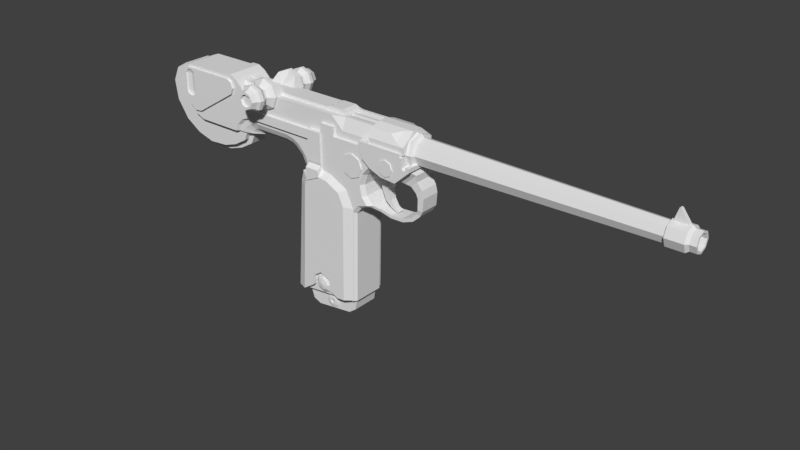 # Source: Luger.blend  (saved by Blender 2.79.0; exported with 4.5.12 LTS)
import bpy
from mathutils import Matrix  # noqa: F401  (used for matrix-valued properties, if any)

bpy.ops.wm.read_factory_settings(use_empty=True)
scene = bpy.context.scene
scene.name = 'Scene'

# ---- collections
col_collection_1 = bpy.data.collections.new('Collection 1'); scene.collection.children.link(col_collection_1)

# ---- world
world_world = bpy.data.worlds.new('World'); scene.world = world_world
world_world.color = (0.05088, 0.05088, 0.05088)
world_world.use_sun_shadow = False
world_world.sun_shadow_jitter_overblur = 0.0
world_world.cycles.sampling_method = 'MANUAL'

# ---- meshes
me_cube = bpy.data.meshes.new('Cube')
me_cube.from_pydata([(-0.1188, -0.5916, -1.327), (-0.6561, -0.4554, 6.184), (-0.1188, 0.5916, -1.327), (-0.6561, 0.4554, 6.184), (0.1935, -0.5916, -1.283), (1.535, -0.4554, 5.806), (0.1935, 0.5916, -1.283), (1.535, 0.4554, 5.806), (-0.2367, 0.5916, -1.619), (-0.2367, -0.5916, -1.619), (1.256, 0.5916, -1.563), (0.3879, -0.5916, -1.531), (-0.04233, 0.5916, -1.868), (-0.04233, -0.5916, -1.868), (0.27, 0.5916, -1.824), (0.27, -0.5916, -1.824), (1.34, 0.5916, -1.087), (-1.177, 0.5916, -1.388), (-1.177, -0.5916, -1.388), (1.34, -0.5916, -1.087), (0.3879, 0.5916, -1.531), (-1.014, 0.5916, -1.863), (-1.014, -0.5916, -1.863), (1.256, -0.5916, -1.563), (0.9225, 0.5916, -1.809), (-0.6807, 0.5916, -2.008), (-0.6807, -0.5916, -2.008), (0.9225, -0.5916, -1.809), (-0.06033, 0.6706, -1.595), (0.07715, 0.6213, -1.578), (0.03145, 0.5916, -1.263), (0.03145, -0.5916, -1.263), (0.324, 0.5916, -1.381), (-0.217, 0.5916, -1.457), (-0.217, -0.5916, -1.457), (0.324, -0.5916, -1.381), (0.1197, 0.5916, -1.887), (0.1197, -0.5916, -1.887), (-0.1728, -0.5916, -1.77), (0.3681, -0.5916, -1.693), (0.3681, 0.5916, -1.693), (-0.1728, 0.5916, -1.77), (-0.2074, 0.6355, -1.615), (0.3588, -0.6355, -1.535), (0.03566, 0.6355, -1.292), (-0.1005, 0.6355, -1.35), (0.03566, -0.6355, -1.292), (0.1826, -0.6355, -1.31), (0.3008, 0.6355, -1.399), (0.3588, 0.6355, -1.535), (-0.1895, 0.6355, -1.468), (-0.1895, -0.6355, -1.468), (-0.1005, -0.6355, -1.35), (0.3008, -0.6355, -1.399), (0.1157, 0.6355, -1.858), (-0.03122, 0.6355, -1.84), (0.1157, -0.6355, -1.858), (0.2519, -0.6355, -1.8), (-0.1495, -0.6355, -1.752), (-0.03122, -0.6355, -1.84), (0.3408, -0.6355, -1.682), (0.3408, 0.6355, -1.682), (0.2519, 0.6355, -1.8), (-0.1495, 0.6355, -1.752), (-0.2074, -0.6355, -1.615), (0.1826, 0.6355, -1.31), (0.07715, -0.6213, -1.578), (0.2125, -0.6706, -1.557), (0.05678, 0.6706, -1.44), (-0.00883, 0.6706, -1.468), (0.05678, -0.6706, -1.44), (0.1276, -0.6706, -1.448), (0.1845, 0.6706, -1.491), (0.2125, 0.6706, -1.557), (-0.0517, 0.6706, -1.525), (-0.0517, -0.6706, -1.525), (-0.00883, -0.6706, -1.468), (0.1845, -0.6706, -1.491), (0.09534, 0.6706, -1.712), (0.02456, 0.6706, -1.704), (0.09534, -0.6706, -1.712), (0.161, -0.6706, -1.684), (-0.03242, -0.6706, -1.661), (0.02456, -0.6706, -1.704), (0.2038, -0.6706, -1.628), (0.2038, 0.6706, -1.628), (0.161, 0.6706, -1.684), (-0.03242, 0.6706, -1.661), (-0.06033, -0.6706, -1.595), (0.1276, 0.6706, -1.448), (-0.7924, -0.5916, 6.184), (-0.7924, 0.5916, 6.184), (1.671, 0.5916, 5.806), (1.671, -0.5916, 5.806), (-0.9899, -0.4554, -0.9416), (-0.9899, 0.4554, -0.9416), (1.201, 0.4554, -0.9416), (1.201, -0.4554, -0.9416), (-0.406, -0.5916, 5.38), (-0.2562, -0.5916, 5.518), (-0.0767, -0.5916, 5.512), (0.0577, -0.5916, 5.365), (-0.2746, -0.5916, -0.5463), (-0.425, -0.5916, -0.6838), (-0.5755, -0.5916, -0.6788), (-0.7106, -0.5916, -0.5318), (-0.2562, -0.4554, 5.518), (-0.406, -0.4554, 5.38), (0.0577, -0.4554, 5.365), (-0.0767, -0.4554, 5.512), (-0.425, -0.4554, -0.6838), (-0.2746, -0.4554, -0.5463), (-0.7106, -0.4554, -0.5318), (-0.5755, -0.4554, -0.6788), (-0.2562, 0.5916, 5.518), (-0.406, 0.5916, 5.38), (0.0577, 0.5916, 5.365), (-0.0767, 0.5916, 5.512), (-0.425, 0.5916, -0.6838), (-0.2746, 0.5916, -0.5463), (-0.7106, 0.5916, -0.5318), (-0.5755, 0.5916, -0.6788), (-0.406, 0.4554, 5.38), (-0.2562, 0.4554, 5.518), (-0.0767, 0.4554, 5.512), (0.0577, 0.4554, 5.365), (-0.2746, 0.4554, -0.5463), (-0.425, 0.4554, -0.6838), (-0.5755, 0.4554, -0.6788), (-0.7106, 0.4554, -0.5318), (-0.07945, 0.5916, 6.184), (0.7601, 0.5916, 5.806), (0.7601, -0.5916, 5.806), (-0.07945, -0.5916, 6.184), (-0.07945, 0.4554, 6.184), (0.7601, 0.4554, 5.806), (0.7601, -0.4554, 5.806), (-0.07945, -0.4554, 6.184)], [], [(18, 90, 91, 17), (121, 128, 127, 118), (16, 92, 93, 19), (104, 103, 110, 113), (6, 32, 48, 65), (15, 39, 60, 57), (18, 17, 21, 22), (16, 19, 23, 10), (11, 35, 53, 43), (25, 24, 27, 26), (31, 0, 52, 46), (10, 23, 27, 24), (22, 21, 25, 26), (30, 17, 16), (31, 19, 18), (20, 32, 6, 16, 10), (2, 33, 8, 21, 17), (9, 34, 0, 18, 22), (4, 35, 11, 23, 19), (36, 24, 25), (37, 26, 27), (13, 38, 9, 22, 26), (11, 39, 15, 27, 23), (14, 40, 20, 10, 24), (8, 41, 12, 25, 21), (9, 38, 58, 64), (0, 34, 51, 52), (30, 6, 65, 44), (41, 8, 42, 63), (13, 37, 56, 59), (33, 2, 45, 50), (40, 14, 62, 61), (14, 36, 54, 62), (32, 20, 49, 48), (39, 11, 43, 60), (35, 4, 47, 53), (4, 31, 46, 47), (18, 0, 31), (31, 4, 19), (27, 15, 37), (37, 13, 26), (38, 13, 59, 58), (34, 9, 64, 51), (2, 30, 44, 45), (12, 41, 63, 55), (37, 15, 57, 56), (8, 33, 50, 42), (20, 40, 61, 49), (36, 12, 55, 54), (16, 6, 30), (30, 2, 17), (25, 12, 36), (36, 14, 24), (53, 47, 71, 77), (52, 51, 75, 76), (63, 42, 28, 87), (51, 64, 88, 75), (50, 45, 69, 74), (55, 63, 87, 79), (61, 62, 86, 85), (42, 50, 74, 28), (48, 49, 73, 72), (49, 61, 85, 73), (60, 43, 67, 84), (65, 48, 72, 89), (47, 46, 70, 71), (57, 60, 84, 81), (58, 59, 83, 82), (46, 52, 76, 70), (45, 44, 68, 69), (64, 58, 82, 88), (56, 57, 81, 80), (44, 65, 89, 68), (59, 56, 80, 83), (54, 55, 79, 78), (62, 54, 78, 86), (43, 53, 77, 67), (29, 72, 73), (66, 83, 80), (66, 75, 88), (29, 86, 78), (29, 79, 87), (28, 29, 87), (29, 73, 85), (77, 66, 67), (71, 66, 77), (76, 66, 70), (66, 81, 84), (67, 66, 84), (66, 88, 82), (74, 29, 28), (69, 29, 74), (89, 29, 68), (66, 82, 83), (29, 85, 86), (29, 78, 79), (71, 70, 66), (76, 75, 66), (66, 80, 81), (69, 68, 29), (89, 72, 29), (1, 3, 91, 90), (3, 134, 130, 91), (7, 5, 93, 92), (5, 136, 132, 93), (96, 95, 94, 97), (5, 7, 96, 97), (3, 1, 94, 95), (94, 113, 110, 111, 108, 5, 97), (119, 126, 125, 116), (98, 105, 112, 107), (102, 101, 108, 111), (117, 124, 123, 114), (1, 137, 136, 5, 109, 106, 107, 112, 94), (115, 122, 129, 120), (19, 93, 101, 102, 103, 104, 18), (7, 125, 126, 127, 128, 95, 96), (18, 105, 98, 99, 100, 93, 132, 133, 90), (95, 129, 122, 123, 124, 7, 135, 134, 3), (17, 121, 118, 119, 116, 92, 16), (92, 117, 114, 115, 120, 17, 91, 130, 131), (100, 101, 93), (104, 105, 18), (108, 109, 5), (112, 113, 94), (116, 117, 92), (120, 121, 17), (124, 125, 7), (128, 129, 95), (98, 107, 106, 99), (100, 109, 108, 101), (102, 111, 110, 103), (104, 113, 112, 105), (120, 129, 128, 121), (114, 123, 122, 115), (118, 127, 126, 119), (116, 125, 124, 117), (100, 99, 106, 109), (130, 134, 135, 131), (131, 135, 7, 92), (132, 136, 137, 133), (133, 137, 1, 90)])
me_cube.use_remesh_preserve_volume = False
me_cube.use_remesh_preserve_attributes = False
me_cube.use_mirror_vertex_groups = False
me_cube.update()
me_cube_008 = bpy.data.meshes.new('Cube.008')
me_cube_008.from_pydata([(-2.243, -1.164, -0.5156), (-2.243, -1.164, 0.6193), (-1.956, -1.217, -0.5156), (-1.956, -1.217, 0.6193), (-2.53, -1.217, -0.5156), (-2.53, -1.217, 0.6193), (-2.243, -1.207, -0.6783), (-2.025, -1.247, -0.6783), (-2.025, -1.247, 0.782), (-2.243, -1.207, 0.782), (-2.461, -1.247, -0.6783), (-2.461, -1.247, 0.782), (-2.243, -1.304, -0.7911), (-2.243, -1.304, 0.8947), (-1.514, -1.304, -1.606), (-2.428, -1.304, 1.0), (1.277, -1.304, 0.1199), (1.0, -1.304, 1.0), (-1.996, -1.304, -1.643), (-2.869, -1.304, 0.5521), (-2.541, -1.304, -1.205), (-2.88, -1.304, -0.4897), (1.436, -1.304, 0.4937), (1.323, -1.304, 0.8395), (-1.971, -1.304, 0.782), (-2.156, -1.304, 0.8788), (-1.971, -1.304, -0.6783), (-2.156, -1.304, -0.7751), (1.277, -2.384e-07, 0.1199), (-2.33, -1.304, -0.7751), (-2.428, 0.0, 1.0), (-1.514, 1.192e-07, -1.606), (-2.33, -1.304, 0.8788), (-1.873, -1.304, 0.6193), (-2.613, -1.304, 0.6193), (-1.873, -1.304, -0.5156), (-2.613, -1.304, -0.5156), (-2.515, -1.304, 0.782), (-2.515, -1.304, -0.6783), (1.0, 0.0, 1.0), (-1.996, 1.192e-07, -1.643), (-2.869, 0.0, 0.5521), (-2.541, 1.192e-07, -1.205), (-2.88, 2.384e-07, -0.4897), (1.436, -2.384e-07, 0.4937), (1.323, 1.192e-07, 0.8395), (1.056, -1.304, 0.8211), (1.184, -1.304, 0.4175)], [], [(0, 2, 3, 1), (2, 35, 33, 3), (5, 11, 37, 34), (4, 0, 1, 5), (4, 10, 6, 0), (0, 6, 7, 2), (1, 9, 11, 5), (3, 8, 9, 1), (2, 7, 26, 35), (11, 32, 37), (10, 29, 12, 6), (6, 12, 27, 7), (9, 13, 32, 11), (8, 25, 13, 9), (7, 27, 26), (16, 28, 44, 22), (17, 46, 23), (16, 47, 35, 14), (31, 28, 16, 14), (39, 30, 15, 17), (18, 29, 38, 20), (31, 18, 40), (14, 35, 26), (40, 18, 20, 42), (44, 45, 22), (39, 17, 23, 45), (25, 8, 24), (36, 4, 5, 34), (34, 37, 15, 19), (38, 10, 4, 36), (24, 8, 3, 33), (29, 10, 38), (19, 41, 43, 21), (20, 21, 43), (15, 30, 41, 19), (18, 31, 14), (26, 27, 18, 14), (18, 27, 12), (12, 29, 18), (43, 42, 20), (20, 38, 36, 21), (21, 36, 34, 19), (15, 37, 32), (23, 46, 47, 22), (22, 47, 16), (35, 47, 46, 33), (33, 46, 17, 24), (24, 17, 25), (25, 17, 15, 13), (13, 15, 32), (22, 45, 23)])
me_cube_008.use_remesh_preserve_volume = False
me_cube_008.use_remesh_preserve_attributes = False
me_cube_008.use_mirror_vertex_groups = False
me_cube_008.update()
me_cylinder_006 = bpy.data.meshes.new('Cylinder.006')
me_cylinder_006.from_pydata([(0.0, 1.0, -1.0), (0.0, 1.0, 1.0), (0.7071, 0.7071, -1.0), (0.7071, 0.7071, 1.0), (1.0, -4.371e-08, -1.0), (1.0, -4.371e-08, 1.0), (0.7071, -0.7071, -1.0), (0.7071, -0.7071, 1.0), (-8.742e-08, -1.0, -1.0), (-8.742e-08, -1.0, 1.0), (-0.7071, -0.7071, -1.0), (-0.7071, -0.7071, 1.0), (-1.0, 1.192e-08, -1.0), (-1.0, 1.192e-08, 1.0), (-0.7071, 0.7071, -1.0), (-0.7071, 0.7071, 1.0), (0.0, 1.0, -0.8616), (0.0, 1.0, 0.8616), (0.7071, 0.7071, 0.8616), (0.7071, 0.7071, -0.8616), (1.0, 3.399e-09, 0.8616), (1.0, -9.082e-08, -0.8616), (0.7071, -0.7071, 0.8616), (0.7071, -0.7071, -0.8616), (-8.742e-08, -1.0, 0.8616), (-8.742e-08, -1.0, -0.8616), (-0.7071, -0.7071, 0.8616), (-0.7071, -0.7071, -0.8616), (-1.0, 5.904e-08, 0.8616), (-1.0, -3.519e-08, -0.8616), (-0.7071, 0.7071, 0.8616), (-0.7071, 0.7071, -0.8616)], [], [(17, 1, 3, 18), (18, 3, 5, 20), (20, 5, 7, 22), (22, 7, 9, 24), (24, 9, 11, 26), (26, 11, 13, 28), (3, 1, 15, 13, 11, 9, 7, 5), (28, 13, 15, 30), (30, 15, 1, 17), (0, 2, 4, 6, 8, 10, 12, 14), (14, 31, 16, 0), (12, 29, 31, 14), (10, 27, 29, 12), (8, 25, 27, 10), (6, 23, 25, 8), (4, 21, 23, 6), (2, 19, 21, 4), (0, 16, 19, 2)])
me_cylinder_006.use_remesh_preserve_volume = False
me_cylinder_006.use_remesh_preserve_attributes = False
me_cylinder_006.use_mirror_vertex_groups = False
me_cylinder_006.update()
me_cube_007 = bpy.data.meshes.new('Cube.007')
me_cube_007.from_pydata([(-4.743, -1.0, -1.0), (-4.743, -1.0, 1.754), (-4.743, 1.0, -1.0), (-4.743, 1.0, 1.754), (-0.1802, -0.9789, -0.4827), (1.905, -1.0, 0.7196), (-0.1802, 0.9789, -0.4827), (1.905, 1.0, 0.7196), (-2.593, -0.9729, -1.437), (-2.593, 0.9729, -1.437), (-1.069, -0.9233, -1.42), (-1.069, 0.9233, -1.42), (-2.487, -0.8656, -2.859), (-2.487, 0.8656, -2.859), (-1.432, -0.7854, -2.907), (-1.432, 0.7854, -2.907), (-1.989, -0.6708, -4.591), (-1.989, 0.6708, -4.591), (-1.128, -0.6108, -4.397), (-1.128, 0.6108, -4.397), (-1.029, -0.5199, -5.642), (-1.029, 0.5199, -5.642), (-0.394, -0.4938, -5.399), (-0.394, 0.4938, -5.399), (0.1578, -0.4585, -6.225), (0.1578, 0.4585, -6.225), (0.3722, -0.4585, -6.015), (0.3722, 0.4585, -6.015)], [], [(0, 2, 9, 8), (2, 3, 7, 6), (6, 7, 5, 4), (4, 5, 1, 0), (2, 6, 11, 9), (8, 9, 13, 12), (6, 4, 10, 11), (4, 0, 8, 10), (14, 12, 16, 18), (11, 10, 14, 15), (10, 8, 12, 14), (9, 11, 15, 13), (17, 19, 23, 21), (13, 15, 19, 17), (15, 14, 18, 19), (12, 13, 17, 16), (23, 22, 26, 27), (19, 18, 22, 23), (16, 17, 21, 20), (18, 16, 20, 22), (25, 27, 26, 24), (20, 21, 25, 24), (22, 20, 24, 26), (21, 23, 27, 25)])
me_cube_007.use_remesh_preserve_volume = False
me_cube_007.use_remesh_preserve_attributes = False
me_cube_007.use_mirror_vertex_groups = False
me_cube_007.update()
me_cube_006 = bpy.data.meshes.new('Cube.006')
me_cube_006.from_pydata([(-1.218, -1.002, -1.011), (-1.218, -1.002, 1.003), (-1.218, 1.002, -1.011), (-1.218, 1.002, 1.003), (1.931, -1.0, -1.0), (1.931, -1.0, 1.0), (1.931, 1.0, -1.0), (1.931, 1.0, 1.0), (-1.549, 1.002, 1.421), (-1.549, -1.002, 1.421), (-1.549, 1.002, -1.428), (-1.549, -1.002, -1.428), (-1.879, 1.002, -1.011), (-1.879, -1.002, -1.011), (-2.016, 1.002, -0.003694), (-2.016, -1.002, -0.003694), (-1.879, 1.002, 1.003), (-1.879, -1.002, 1.003), (-1.218, 0.2138, -0.7604), (-1.218, -0.2138, -0.7604), (-1.218, -0.2138, 0.753), (-1.218, 0.2138, 0.753), (-1.549, 0.2138, 1.149), (-1.549, -0.2138, 1.149), (-1.549, -0.2138, -1.428), (-1.549, 0.2138, -1.156), (-1.798, -0.2138, -0.8748), (-1.798, 0.2138, -0.8748), (-1.93, -0.2138, -0.003694), (-1.93, 0.2138, -0.003694), (-1.798, -0.2138, 0.8674), (-1.798, 0.2138, 0.8674), (-1.218, -0.2138, -1.011), (-1.218, -0.2138, 1.003), (-1.218, 0.2138, -1.011), (-1.218, 0.2138, 1.003), (-1.879, 0.2138, 1.003), (-1.549, 0.2138, 1.421), (-1.879, -0.2138, 1.003), (-1.549, -0.2138, 1.421), (-2.016, 0.2138, -0.003694), (-2.016, -0.2138, -0.003694), (-1.879, 0.2138, -1.011), (-1.879, -0.2138, -1.011), (-1.549, 0.2138, -1.428), (-1.549, -0.2138, -1.156), (9.893, 1.002, -1.011), (9.893, 1.002, 1.003), (9.893, -1.002, -1.011), (9.893, -1.002, 1.003), (2.134, 1.0, -1.0), (2.134, 1.0, 1.0), (2.134, -1.0, -1.0), (2.134, -1.0, 1.0), (10.22, -1.002, 1.421), (10.22, 1.002, 1.421), (10.22, -1.002, -1.428), (10.22, 1.002, -1.428), (10.55, -1.002, -1.011), (10.55, 1.002, -1.011), (10.69, -1.002, -0.003694), (10.69, 1.002, -0.003694), (10.55, -1.002, 1.003), (10.55, 1.002, 1.003), (9.893, -0.2138, -0.7604), (9.893, 0.2138, -0.7604), (9.893, 0.2138, 0.753), (9.893, -0.2138, 0.753), (10.22, -0.2138, 1.149), (10.22, 0.2138, 1.149), (10.22, 0.2138, -1.428), (10.22, -0.2138, -1.156), (10.47, 0.2138, -0.8748), (10.47, -0.2138, -0.8748), (10.6, 0.2138, -0.003694), (10.6, -0.2138, -0.003694), (10.47, 0.2138, 0.8674), (10.47, -0.2138, 0.8674), (9.893, 0.2138, -1.011), (9.893, 0.2138, 1.003), (9.893, -0.2138, -1.011), (9.893, -0.2138, 1.003), (10.55, -0.2138, 1.003), (10.22, -0.2138, 1.421), (10.55, 0.2138, 1.003), (10.22, 0.2138, 1.421), (10.69, -0.2138, -0.003694), (10.69, 0.2138, -0.003694), (10.55, -0.2138, -1.011), (10.55, 0.2138, -1.011), (10.22, -0.2138, -1.428), (10.22, 0.2138, -1.156), (10.22, -0.9827, 1.469), (10.22, 0.9827, 1.469), (10.71, -0.9827, -0.003695), (10.71, 0.9827, -0.003695), (10.57, -0.9827, 1.022), (10.57, 0.9827, 1.022), (11.85, -0.9827, 1.469), (11.85, 0.9827, 1.469), (12.34, -0.9827, -0.1224), (12.2, -0.9827, 1.022), (12.2, 0.9827, 1.022), (12.34, 0.9827, -0.1224), (10.71, -0.9827, -4.652), (10.71, 0.9827, -4.652), (16.0, -0.1292, -1.196), (16.0, -0.3751, -2.903), (16.0, 0.3751, -1.871), (16.0, 0.1292, -3.578), (16.0, 0.9827, -0.1224), (16.0, -0.9827, -0.1224), (16.0, 0.9827, -4.652), (16.0, -0.9827, -4.652), (16.0, -0.3567, -1.91), (16.0, 0.3566, -2.864), (16.0, -0.1739, -3.594), (16.0, 0.1739, -1.18), (16.11, -0.5268, -1.682), (16.11, -0.3567, -1.91), (16.11, -0.3751, -2.903), (16.11, 0.3566, -2.864), (16.11, 0.1292, -3.578), (16.11, -0.1739, -3.594), (16.11, 0.1739, -1.18), (16.11, -0.1292, -1.196), (16.11, 0.3751, -1.871), (16.3, -0.5268, -1.682), (16.11, -0.5541, -3.15), (16.11, 0.5268, -3.092), (16.11, 0.1909, -4.146), (16.11, -0.2568, -4.17), (16.11, 0.2568, -0.6043), (16.11, -0.1909, -0.6282), (16.11, 0.5541, -1.625), (16.3, -0.08099, -2.279), (16.3, -0.5541, -3.15), (16.3, 0.5268, -3.092), (16.3, 0.1909, -4.146), (16.3, -0.2568, -4.17), (16.3, 0.2568, -0.6043), (16.3, -0.1909, -0.6282), (16.3, 0.5541, -1.625), (16.3, -0.08519, -2.504), (16.3, 0.08098, -2.496), (16.3, 0.02934, -2.658), (16.3, -0.03949, -2.661), (16.3, 0.03948, -2.113), (16.3, -0.02935, -2.117), (16.3, 0.08518, -2.27), (16.26, -0.08698, -0.2629), (16.42, -2.854e-06, -2.387), (16.15, 0.6426, -2.768), (16.15, 0.658, -1.938), (16.15, -0.08698, -0.2629), (16.15, 0.1663, -0.2494), (16.15, 0.08698, -4.511), (16.15, -0.1663, -4.525), (16.15, -0.6581, -2.837), (16.15, -0.6426, -2.007), (16.26, -0.6426, -2.007), (16.26, -0.6581, -2.837), (16.26, -0.1663, -4.525), (16.26, 0.08698, -4.511), (16.26, 0.1663, -0.2494), (16.26, 0.658, -1.938), (16.26, 0.6426, -2.768), (12.68, -2.861e-06, -0.1224), (15.66, -2.861e-06, -0.1224), (12.49, 0.4137, -0.1224), (15.85, 0.4137, -0.1224), (12.49, -0.4137, -0.1224), (15.85, -0.4137, -0.1224), (12.68, -0.4137, -0.4596), (15.66, -0.4137, -0.4596), (15.66, 0.8275, -0.1224), (12.68, 0.8275, -0.1224), (15.66, -0.8275, -0.1224), (12.68, -0.8275, -0.1224), (12.68, 0.4137, -0.4596), (15.66, 0.4137, -0.4596)], [], [(2, 3, 7, 6), (4, 5, 1, 0), (32, 4, 0), (5, 33, 1), (39, 9, 1, 33), (32, 0, 11, 24), (24, 11, 13, 43), (43, 13, 15, 41), (41, 15, 17, 38), (38, 17, 9, 39), (1, 9, 11, 0), (17, 13, 11, 9), (13, 17, 15), (3, 2, 10, 8), (16, 8, 10, 12), (16, 12, 14), (16, 36, 37, 8), (14, 40, 36, 16), (12, 42, 40, 14), (10, 44, 42, 12), (30, 31, 29, 28), (2, 34, 44, 10), (30, 23, 22, 31), (8, 37, 35, 3), (20, 21, 22, 23), (7, 3, 35), (7, 35, 33, 5), (2, 6, 34), (34, 6, 4, 32), (26, 28, 29, 27), (31, 22, 37, 36), (23, 30, 38, 39), (29, 31, 36, 40), (30, 28, 41, 38), (27, 29, 40, 42), (28, 26, 43, 41), (25, 27, 42, 44), (26, 45, 24, 43), (18, 25, 44, 34), (45, 19, 32, 24), (22, 21, 35, 37), (20, 23, 39, 33), (26, 27, 25, 45), (25, 18, 19, 45), (33, 35, 21, 20), (32, 19, 18, 34), (48, 49, 53, 52), (50, 51, 47, 46), (78, 50, 46), (51, 79, 47), (85, 55, 47, 79), (78, 46, 57, 70), (70, 57, 59, 89), (89, 59, 61, 87), (87, 61, 63, 84), (84, 63, 55, 85), (47, 55, 57, 46), (63, 59, 57, 55), (59, 63, 61), (49, 48, 56, 54), (62, 54, 56, 58), (62, 58, 60), (62, 82, 83, 54), (60, 86, 82, 62), (58, 88, 86, 60), (56, 90, 88, 58), (76, 77, 75, 74), (48, 80, 90, 56), (76, 69, 68, 77), (54, 83, 81, 49), (66, 67, 68, 69), (53, 49, 81), (53, 81, 79, 51), (48, 52, 80), (80, 52, 50, 78), (72, 74, 75, 73), (77, 68, 83, 82), (69, 76, 84, 85), (75, 77, 82, 86), (76, 74, 87, 84), (73, 75, 86, 88), (74, 72, 89, 87), (71, 73, 88, 90), (72, 91, 70, 89), (64, 71, 90, 80), (91, 65, 78, 70), (68, 67, 81, 83), (66, 69, 85, 79), (72, 73, 71, 91), (71, 64, 65, 91), (79, 81, 67, 66), (78, 65, 64, 80), (94, 96, 97, 95), (96, 92, 93, 97), (100, 103, 102, 101), (101, 102, 99, 98), (93, 99, 102, 97), (97, 102, 103, 95), (92, 98, 99, 93), (96, 101, 98, 92), (94, 100, 101, 96), (6, 7, 5, 4), (52, 53, 51, 50), (100, 94, 104), (94, 95, 105, 104), (95, 103, 105), (106, 114, 119, 125), (177, 172, 174), (107, 114, 106, 110, 111), (108, 115, 109, 113, 112), (109, 116, 107, 111, 113), (106, 117, 108, 112, 110), (107, 116, 123, 120), (109, 115, 121, 122), (117, 106, 125, 124), (124, 125, 133, 132), (121, 126, 134, 129), (126, 124, 132, 134), (119, 120, 128, 118), (116, 109, 122, 123), (108, 117, 124, 126), (114, 107, 120, 119), (115, 108, 126, 121), (129, 134, 153, 152), (141, 140, 164, 150), (133, 118, 127, 141), (128, 131, 139, 136), (122, 121, 129, 130), (120, 123, 131, 128), (125, 119, 118, 133), (123, 122, 130, 131), (139, 138, 145, 146), (141, 127, 135, 148), (136, 139, 146, 143), (138, 137, 144, 145), (134, 132, 140, 142), (139, 131, 157, 162), (138, 139, 162, 163), (130, 129, 137, 138), (145, 144, 151), (147, 148, 151), (144, 149, 151), (149, 147, 151), (127, 136, 143, 135), (142, 140, 147, 149), (137, 142, 149, 144), (140, 141, 148, 147), (142, 137, 166, 165), (130, 138, 163, 156), (155, 154, 150, 164), (152, 153, 165, 166), (143, 146, 151), (148, 135, 151), (146, 145, 151), (135, 143, 151), (157, 156, 163, 162), (159, 158, 161, 160), (140, 132, 155, 164), (118, 128, 158, 159), (134, 142, 165, 153), (133, 141, 150, 154), (136, 127, 160, 161), (137, 129, 152, 166), (127, 118, 159, 160), (131, 130, 156, 157), (128, 136, 161, 158), (132, 133, 154, 155), (100, 171, 167, 169, 103), (110, 170, 168, 172, 111), (168, 170, 180), (169, 176, 103), (176, 179, 180, 175), (175, 170, 110), (167, 173, 174, 168), (169, 167, 179), (179, 167, 168, 180), (176, 175, 110, 103), (177, 178, 100, 111), (105, 103, 110, 112), (104, 105, 112, 113), (171, 178, 173), (173, 178, 177, 174), (100, 104, 113, 111), (177, 111, 172), (169, 179, 176), (171, 173, 167), (175, 180, 170), (168, 174, 172), (171, 100, 178)])
me_cube_006.use_remesh_preserve_volume = False
me_cube_006.use_remesh_preserve_attributes = False
me_cube_006.use_mirror_vertex_groups = False
me_cube_006.update()
me_cylinder_005 = bpy.data.meshes.new('Cylinder.005')
me_cylinder_005.from_pydata([(0.0, 1.0, -1.0), (0.7071, 0.7071, -1.0), (1.0, -4.371e-08, -1.0), (0.7071, -0.7071, -1.0), (-8.742e-08, -1.0, -1.0), (-0.7071, -0.7071, -1.0), (-1.0, 1.192e-08, -1.0), (-0.7071, 0.7071, -1.0), (6.761e-09, 0.7709, -1.146), (0.5451, 0.5451, -1.146), (0.7709, -3.199e-08, -1.146), (0.5451, -0.5451, -1.146), (-6.064e-08, -0.7709, -1.146), (-0.5451, -0.5451, -1.146), (-0.7709, 1.09e-08, -1.146), (-0.5451, 0.5451, -1.146), (-1.067e-08, 0.6266, -1.292), (0.4431, 0.4431, -1.292), (0.6266, -2.461e-08, -1.292), (0.4431, -0.4431, -1.292), (-6.545e-08, -0.6266, -1.292), (-0.4431, -0.4431, -1.292), (-0.6266, 1.025e-08, -1.292), (-0.4431, 0.4431, -1.292), (-1.693e-08, 0.6463, -1.415), (0.457, 0.457, -1.415), (0.6463, -2.55e-08, -1.415), (0.457, -0.457, -1.415), (-7.343e-08, -0.6463, -1.415), (-0.457, -0.457, -1.415), (-0.6463, 1.046e-08, -1.415), (-0.457, 0.457, -1.415), (2.195e-08, 0.8519, -1.659), (0.6024, 0.6024, -1.659), (0.8519, -3.618e-08, -1.659), (0.6024, -0.6024, -1.659), (-5.253e-08, -0.8519, -1.659), (-0.6024, -0.6024, -1.659), (-0.8519, 1.122e-08, -1.659), (-0.6024, 0.6024, -1.659), (2.783e-08, 0.8315, -1.86), (0.588, 0.588, -1.86), (0.8315, -3.513e-08, -1.86), (0.588, -0.588, -1.86), (-4.486e-08, -0.8315, -1.86), (-0.588, -0.588, -1.86), (-0.8315, 1.113e-08, -1.86), (-0.588, 0.588, -1.86), (2.473e-08, 0.6843, -2.001), (0.4839, 0.4839, -2.001), (0.6843, -2.891e-08, -2.001), (0.4839, -0.4839, -2.001), (-3.509e-08, -0.6843, -2.001), (-0.4839, -0.4839, -2.001), (-0.6843, 9.157e-09, -2.001), (-0.4839, 0.4839, -2.001), (3.559e-08, 0.5601, -2.266), (0.3961, 0.3961, -2.266), (0.5601, -2.17e-08, -2.266), (0.3961, -0.3961, -2.266), (-1.338e-08, -0.5601, -2.266), (-0.3961, -0.3961, -2.266), (-0.5601, 9.466e-09, -2.266), (-0.3961, 0.3961, -2.266), (2.574e-08, 0.405, -2.266), (0.2864, 0.2864, -2.266), (0.405, -1.569e-08, -2.266), (0.2864, -0.2864, -2.266), (-9.672e-09, -0.405, -2.266), (-0.2864, -0.2864, -2.266), (-0.405, 6.845e-09, -2.266), (-0.2864, 0.2864, -2.266), (4.549e-08, 0.405, -2.137), (0.2864, 0.2864, -2.137), (0.405, -1.569e-08, -2.137), (0.2864, -0.2864, -2.137), (1.008e-08, -0.405, -2.137), (-0.2864, -0.2864, -2.137), (-0.405, 6.845e-09, -2.137), (-0.2864, 0.2864, -2.137), (0.0, 1.0, 1.0), (0.7071, 0.7071, 1.0), (1.0, -4.371e-08, 1.0), (0.7071, -0.7071, 1.0), (-8.742e-08, -1.0, 1.0), (-0.7071, -0.7071, 1.0), (-1.0, 1.192e-08, 1.0), (-0.7071, 0.7071, 1.0), (6.761e-09, 0.7709, 1.146), (0.5451, 0.5451, 1.146), (0.7709, -3.199e-08, 1.146), (0.5451, -0.5451, 1.146), (-6.064e-08, -0.7709, 1.146), (-0.5451, -0.5451, 1.146), (-0.7709, 1.09e-08, 1.146), (-0.5451, 0.5451, 1.146), (-1.067e-08, 0.6266, 1.292), (0.4431, 0.4431, 1.292), (0.6266, -2.461e-08, 1.292), (0.4431, -0.4431, 1.292), (-6.545e-08, -0.6266, 1.292), (-0.4431, -0.4431, 1.292), (-0.6266, 1.025e-08, 1.292), (-0.4431, 0.4431, 1.292), (-1.693e-08, 0.6463, 1.415), (0.457, 0.457, 1.415), (0.6463, -2.55e-08, 1.415), (0.457, -0.457, 1.415), (-7.343e-08, -0.6463, 1.415), (-0.457, -0.457, 1.415), (-0.6463, 1.046e-08, 1.415), (-0.457, 0.457, 1.415), (2.195e-08, 0.8519, 1.659), (0.6024, 0.6024, 1.659), (0.8519, -3.618e-08, 1.659), (0.6024, -0.6024, 1.659), (-5.253e-08, -0.8519, 1.659), (-0.6024, -0.6024, 1.659), (-0.8519, 1.122e-08, 1.659), (-0.6024, 0.6024, 1.659), (2.783e-08, 0.8315, 1.86), (0.588, 0.588, 1.86), (0.8315, -3.513e-08, 1.86), (0.588, -0.588, 1.86), (-4.486e-08, -0.8315, 1.86), (-0.588, -0.588, 1.86), (-0.8315, 1.113e-08, 1.86), (-0.588, 0.588, 1.86), (2.473e-08, 0.6843, 2.001), (0.4839, 0.4839, 2.001), (0.6843, -2.891e-08, 2.001), (0.4839, -0.4839, 2.001), (-3.509e-08, -0.6843, 2.001), (-0.4839, -0.4839, 2.001), (-0.6843, 9.157e-09, 2.001), (-0.4839, 0.4839, 2.001), (3.559e-08, 0.5601, 2.266), (0.3961, 0.3961, 2.266), (0.5601, -2.17e-08, 2.266), (0.3961, -0.3961, 2.266), (-1.338e-08, -0.5601, 2.266), (-0.3961, -0.3961, 2.266), (-0.5601, 9.466e-09, 2.266), (-0.3961, 0.3961, 2.266), (2.574e-08, 0.405, 2.266), (0.2864, 0.2864, 2.266), (0.405, -1.569e-08, 2.266), (0.2864, -0.2864, 2.266), (-9.672e-09, -0.405, 2.266), (-0.2864, -0.2864, 2.266), (-0.405, 6.845e-09, 2.266), (-0.2864, 0.2864, 2.266), (4.549e-08, 0.405, 2.137), (0.2864, 0.2864, 2.137), (0.405, -1.569e-08, 2.137), (0.2864, -0.2864, 2.137), (1.008e-08, -0.405, 2.137), (-0.2864, -0.2864, 2.137), (-0.405, 6.845e-09, 2.137), (-0.2864, 0.2864, 2.137), (0.0, 1.0, -0.6104), (0.0, 1.0, -8.121e-09), (0.0, 1.0, 0.6104), (-8.742e-08, -1.0, 0.8361), (-1.082e-07, -0.165, 3.884e-08), (-8.742e-08, -1.0, -0.8361), (1.0, -4.944e-08, 0.6104), (1.0, -4.371e-08, 4.074e-16), (1.0, -3.798e-08, -0.6104), (-0.7071, 0.7071, 0.6104), (-0.7071, 0.7071, -5.742e-09), (-0.7071, 0.7071, -0.6104), (0.7071, -0.7071, 0.6366), (0.9303, -0.165, 2.569e-08), (0.7071, -0.7071, -0.6104), (-0.7071, -0.7071, 0.6366), (-0.9303, -0.165, 2.569e-08), (-0.7071, -0.7071, -0.6104), (0.7071, 0.7071, 0.6104), (0.7071, 0.7071, -5.742e-09), (0.7071, 0.7071, -0.6104), (-1.0, 6.193e-09, 0.6104), (-1.0, 1.192e-08, -4.44e-17), (-1.0, 1.766e-08, -0.6104), (0.0, 1.0, 0.3052), (-1.057e-07, -0.165, 0.3052), (1.0, -4.658e-08, 0.3052), (-0.7071, 0.7071, 0.3052), (0.9303, -0.165, 0.3052), (-0.9303, -0.165, 0.3052), (0.7071, 0.7071, 0.3052), (-1.0, 9.059e-09, 0.3052), (0.0, 1.0, -0.3052), (-1.057e-07, -0.165, -0.3052), (1.0, -4.085e-08, -0.3052), (-0.7071, 0.7071, -0.3052), (0.9303, -0.165, -0.3052), (-0.9303, -0.165, -0.3052), (0.7071, 0.7071, -0.3052), (-1.0, 1.479e-08, -0.3052), (-9.458e-08, -0.6696, 0.7031), (-9.476e-08, -0.6696, -0.6787)], [], [(1, 2, 10, 9), (13, 14, 22, 21), (9, 10, 18, 17), (6, 7, 15, 14), (4, 5, 13, 12), (2, 3, 11, 10), (7, 0, 8, 15), (0, 1, 9, 8), (5, 6, 14, 13), (3, 4, 12, 11), (16, 17, 25, 24), (10, 11, 19, 18), (14, 15, 23, 22), (11, 12, 20, 19), (15, 8, 16, 23), (8, 9, 17, 16), (12, 13, 21, 20), (20, 21, 29, 28), (17, 18, 26, 25), (21, 22, 30, 29), (18, 19, 27, 26), (22, 23, 31, 30), (19, 20, 28, 27), (23, 16, 24, 31), (29, 30, 38, 37), (25, 26, 34, 33), (175, 85, 86, 181), (181, 86, 87, 169), (169, 87, 80, 162), (32, 33, 41, 40), (26, 27, 35, 34), (30, 31, 39, 38), (27, 28, 36, 35), (31, 24, 32, 39), (24, 25, 33, 32), (28, 29, 37, 36), (46, 47, 55, 54), (36, 37, 45, 44), (33, 34, 42, 41), (37, 38, 46, 45), (34, 35, 43, 42), (38, 39, 47, 46), (35, 36, 44, 43), (39, 32, 40, 47), (43, 44, 52, 51), (47, 40, 48, 55), (40, 41, 49, 48), (44, 45, 53, 52), (41, 42, 50, 49), (45, 46, 54, 53), (42, 43, 51, 50), (48, 49, 57, 56), (52, 53, 61, 60), (49, 50, 58, 57), (53, 54, 62, 61), (50, 51, 59, 58), (54, 55, 63, 62), (51, 52, 60, 59), (55, 48, 56, 63), (69, 70, 78, 77), (59, 60, 68, 67), (63, 56, 64, 71), (56, 57, 65, 64), (60, 61, 69, 68), (57, 58, 66, 65), (61, 62, 70, 69), (58, 59, 67, 66), (62, 63, 71, 70), (72, 73, 74, 75, 76, 77, 78, 79), (66, 67, 75, 74), (70, 71, 79, 78), (67, 68, 76, 75), (71, 64, 72, 79), (64, 65, 73, 72), (68, 69, 77, 76), (65, 66, 74, 73), (163, 84, 85, 175), (172, 83, 84, 163), (166, 82, 83, 172), (178, 81, 82, 166), (162, 80, 81, 178), (81, 89, 90, 82), (93, 101, 102, 94), (89, 97, 98, 90), (86, 94, 95, 87), (84, 92, 93, 85), (82, 90, 91, 83), (87, 95, 88, 80), (80, 88, 89, 81), (85, 93, 94, 86), (83, 91, 92, 84), (96, 104, 105, 97), (90, 98, 99, 91), (94, 102, 103, 95), (91, 99, 100, 92), (95, 103, 96, 88), (88, 96, 97, 89), (92, 100, 101, 93), (100, 108, 109, 101), (97, 105, 106, 98), (101, 109, 110, 102), (98, 106, 107, 99), (102, 110, 111, 103), (99, 107, 108, 100), (103, 111, 104, 96), (109, 117, 118, 110), (105, 113, 114, 106), (112, 120, 121, 113), (106, 114, 115, 107), (110, 118, 119, 111), (107, 115, 116, 108), (111, 119, 112, 104), (104, 112, 113, 105), (108, 116, 117, 109), (126, 134, 135, 127), (116, 124, 125, 117), (113, 121, 122, 114), (117, 125, 126, 118), (114, 122, 123, 115), (118, 126, 127, 119), (115, 123, 124, 116), (119, 127, 120, 112), (123, 131, 132, 124), (127, 135, 128, 120), (120, 128, 129, 121), (124, 132, 133, 125), (121, 129, 130, 122), (125, 133, 134, 126), (122, 130, 131, 123), (128, 136, 137, 129), (132, 140, 141, 133), (129, 137, 138, 130), (133, 141, 142, 134), (130, 138, 139, 131), (134, 142, 143, 135), (131, 139, 140, 132), (135, 143, 136, 128), (149, 157, 158, 150), (139, 147, 148, 140), (143, 151, 144, 136), (136, 144, 145, 137), (140, 148, 149, 141), (137, 145, 146, 138), (141, 149, 150, 142), (138, 146, 147, 139), (142, 150, 151, 143), (152, 159, 158, 157, 156, 155, 154, 153), (146, 154, 155, 147), (150, 158, 159, 151), (147, 155, 156, 148), (151, 159, 152, 144), (144, 152, 153, 145), (148, 156, 157, 149), (145, 153, 154, 146), (0, 160, 180, 1), (192, 161, 179, 198), (184, 162, 178, 190), (1, 180, 168, 2), (198, 179, 167, 194), (190, 178, 166, 186), (2, 168, 174, 3), (194, 167, 173, 196), (186, 166, 172, 188), (3, 174, 165, 4), (196, 173, 164, 193), (172, 185, 188), (4, 165, 177, 5), (193, 164, 176, 197), (185, 175, 189), (7, 171, 160, 0), (195, 170, 161, 192), (187, 169, 162, 184), (6, 183, 171, 7), (199, 182, 170, 195), (191, 181, 169, 187), (5, 177, 183, 6), (197, 176, 182, 199), (189, 175, 181, 191), (176, 189, 191, 182), (182, 191, 187, 170), (170, 187, 184, 161), (164, 185, 189, 176), (173, 188, 185, 164), (167, 186, 188, 173), (179, 190, 186, 167), (161, 184, 190, 179), (177, 197, 199, 183), (183, 199, 195, 171), (171, 195, 192, 160), (193, 177, 201), (174, 193, 201), (168, 194, 196, 174), (180, 198, 194, 168), (160, 192, 198, 180), (193, 197, 177), (174, 196, 193), (172, 200, 185), (185, 200, 175), (200, 172, 163), (175, 200, 163), (201, 177, 165), (201, 165, 174)])
me_cylinder_005.use_remesh_preserve_volume = False
me_cylinder_005.use_remesh_preserve_attributes = False
me_cylinder_005.use_mirror_vertex_groups = False
me_cylinder_005.update()
me_cube_005 = bpy.data.meshes.new('Cube.005')
me_cube_005.from_pydata([(-3.127, -0.5468, -0.02579), (-3.127, -0.5468, 1.0), (-3.127, 0.5468, -0.02579), (-3.127, 0.5468, 1.0), (1.292, -0.5468, -0.02579), (1.292, -0.5468, 1.0), (1.292, 0.5468, -0.02579), (0.02062, 0.2771, 1.0), (3.355, -0.5468, -0.02579), (1.768, -0.3978, 1.0), (3.355, 0.5468, -0.02579), (1.768, 0.3978, 1.0), (2.956, -0.2771, 1.0), (2.956, 0.2771, 1.0), (3.355, -0.5468, 0.5408), (1.768, 0.5468, 0.5408), (1.768, -0.5468, 0.5408), (3.355, 0.5468, 0.5408), (-2.469, 0.5468, 1.0), (2.956, -0.2771, -0.02179), (0.02062, -0.2771, 1.0), (-2.469, -0.5468, 1.0), (-1.455, 0.5468, 0.5962), (-1.885, 0.5468, 0.4089), (-2.293, 0.5468, 0.5852), (-1.455, -0.5468, 0.5962), (-1.885, -0.5468, 0.4089), (-2.293, -0.5468, 0.5852), (-1.286, 0.5468, 1.0), (1.292, 0.5468, 1.0), (2.956, 0.2771, -0.02179), (0.02062, -0.2771, -0.02179), (0.02062, 0.2771, -0.02179), (3.355, 0.3978, 1.0), (3.355, -0.3978, 1.0), (-1.286, -0.5468, 1.0)], [], [(0, 1, 3, 2), (2, 23, 6), (6, 29, 15, 10), (4, 26, 0), (7, 20, 31, 32), (9, 16, 14, 34), (5, 16, 9), (10, 17, 14, 8), (20, 12, 19, 31), (10, 15, 17), (14, 17, 33, 34), (14, 16, 8), (17, 15, 11, 33), (15, 29, 11), (16, 5, 4, 8), (21, 18, 3, 1), (18, 21, 27, 24), (24, 27, 26, 23), (23, 26, 25, 22), (22, 25, 35, 28), (0, 27, 21, 1), (27, 0, 26), (26, 4, 25), (25, 4, 5, 35), (23, 2, 24), (24, 2, 3, 18), (6, 23, 22), (22, 28, 29, 6), (7, 29, 28), (7, 11, 29), (20, 5, 9), (13, 12, 34, 33), (12, 20, 9, 34), (7, 13, 33, 11), (20, 35, 5), (20, 7, 28, 35), (12, 13, 30, 19), (13, 7, 32, 30), (4, 31, 19, 8), (8, 19, 30, 10), (6, 10, 30, 32), (2, 6, 32), (4, 0, 31), (0, 2, 32, 31)])
me_cube_005.use_remesh_preserve_volume = False
me_cube_005.use_remesh_preserve_attributes = False
me_cube_005.use_mirror_vertex_groups = False
me_cube_005.update()
me_cylinder_004 = bpy.data.meshes.new('Cylinder.004')
me_cylinder_004.from_pydata([(-1.438, 0.563, -0.6189), (-1.438, 0.563, 0.6189), (1.0, -4.371e-08, -1.0), (1.0, -4.371e-08, 1.0), (0.7071, -0.7071, -0.6189), (0.7071, -0.7071, 0.6189), (0.0282, -1.009, -0.6189), (0.0282, -1.009, 1.0), (-0.8622, -0.9186, -0.6189), (-0.8622, -0.9186, 1.0), (-1.526, -0.2491, -0.6189), (-1.526, -0.2491, 1.0), (-1.595, 0.2137, -0.6189), (-1.595, 0.2137, 0.6189), (-0.8329, 0.7634, 1.0), (-0.8329, 0.7634, -1.0), (-0.4458, -1.039, 0.6189), (-0.4458, -1.039, -0.6189), (0.3722, -0.8995, 0.6189), (0.3722, -0.8995, -0.6189), (-1.245, -0.6693, -0.6189), (-1.245, -0.6693, 0.6189), (-1.438, 0.563, -1.0), (-1.135, 0.7353, -1.0), (-1.135, 0.7353, 1.0), (-1.438, 0.563, 1.0), (0.8542, -0.3521, 0.6189), (0.7071, -0.7071, -1.0), (0.8542, -0.3521, -0.6189), (0.7071, -0.7071, 1.0), (0.3722, -0.8995, -1.0), (0.0282, -1.009, -1.0), (0.3722, -0.8995, 1.0), (-0.4458, -1.039, -1.0), (-0.8622, -0.9186, -1.0), (-0.4458, -1.039, 1.0), (0.0282, -1.009, 0.6189), (-1.245, -0.6693, -1.0), (-1.526, -0.2491, -1.0), (-1.245, -0.6693, 1.0), (-0.8622, -0.9186, 0.6189), (-1.595, 0.2137, -1.0), (-1.595, 0.2137, 1.0), (-1.526, -0.2491, 0.6189), (0.9835, -0.3935, 0.6188), (0.9835, -0.3935, -0.6188), (0.7884, -0.8085, 0.6188), (0.7884, -0.8085, -0.6188), (0.06793, -1.123, 0.6188), (0.06793, -1.123, -0.6188), (-0.8894, -1.026, 0.6188), (-0.8894, -1.026, -0.6188), (-1.494, -0.4385, 0.4246), (-1.494, -0.4385, -0.4246), (-1.644, 0.2092, 0.6188), (-1.644, 0.2092, -0.6188), (-0.4556, -1.149, 0.6188), (-0.4556, -1.149, -0.6188), (0.4413, -1.005, 0.6188), (0.4413, -1.005, -0.6188), (-1.41, -0.5825, 0.4246), (-1.41, -0.5825, -0.4246), (-1.592, -0.2706, 0.6188), (-1.592, -0.2706, -0.6188), (-1.313, -0.7504, 0.6188), (-1.313, -0.7504, -0.6188), (-1.574, -0.5076, 0.3248), (-1.574, -0.5076, -0.3248), (-1.51, -0.6178, 0.3248), (-1.51, -0.6178, -0.3248)], [], [(6, 19, 59, 49), (23, 24, 14, 15), (43, 13, 54, 62), (20, 8, 51, 65), (26, 5, 46, 44), (12, 10, 63, 55), (24, 25, 42, 11, 39, 9, 35, 7, 32, 29, 3, 14), (19, 4, 47, 59), (4, 28, 45, 47), (22, 23, 15, 2, 27, 30, 31, 33, 34, 37, 38, 41), (40, 21, 64, 50), (18, 36, 48, 58), (10, 20, 65, 63), (0, 23, 22), (1, 25, 24), (0, 1, 24, 23), (28, 4, 27, 2), (5, 26, 3, 29), (19, 6, 31, 30), (18, 5, 29, 32), (17, 8, 34, 33), (16, 36, 7, 35), (20, 10, 38, 37), (21, 40, 9, 39), (10, 12, 41, 38), (13, 43, 11, 42), (12, 0, 22, 41), (1, 13, 42, 25), (40, 16, 35, 9), (6, 17, 33, 31), (36, 18, 32, 7), (4, 19, 30, 27), (8, 20, 37, 34), (43, 21, 39, 11), (45, 44, 46, 47), (47, 46, 58, 59), (49, 48, 56, 57), (51, 50, 64, 65), (63, 62, 54, 55), (55, 54, 1, 0), (57, 56, 50, 51), (59, 58, 48, 49), (52, 53, 67, 66), (21, 43, 62, 64), (0, 12, 55), (5, 18, 58, 46), (13, 1, 54), (8, 17, 57, 51), (16, 40, 50, 56), (36, 16, 56, 48), (17, 6, 49, 57), (53, 52, 62, 63), (60, 61, 65, 64), (61, 53, 63, 65), (52, 60, 64, 62), (69, 68, 66, 67), (60, 52, 66, 68), (61, 60, 68, 69), (53, 61, 69, 67)])
me_cylinder_004.use_remesh_preserve_volume = False
me_cylinder_004.use_remesh_preserve_attributes = False
me_cylinder_004.use_mirror_vertex_groups = False
me_cylinder_004.update()
me_cylinder_003 = bpy.data.meshes.new('Cylinder.003')
me_cylinder_003.from_pydata([(0.0, 1.0, -1.0), (0.0, 1.0, 1.0), (0.7071, 0.7071, -1.0), (0.7071, 0.7071, 1.0), (1.0, -4.371e-08, -1.0), (1.0, -4.371e-08, 1.0), (0.7071, -0.7071, -1.0), (0.7071, -0.7071, 1.0), (-8.742e-08, -1.0, -1.0), (-8.742e-08, -1.0, 1.0), (-0.7071, -0.7071, -1.0), (-0.7071, -0.7071, 1.0), (-1.0, 1.192e-08, -1.0), (-1.0, 1.192e-08, 1.0), (-0.7071, 0.7071, -1.0), (-0.7071, 0.7071, 1.0), (0.0, 1.0, -0.6937), (0.0, 1.0, 0.6937), (0.7071, 0.7071, 0.6937), (0.7071, 0.7071, -0.6937), (1.0, -1.706e-08, 0.6937), (1.0, -7.036e-08, -0.6937), (0.7071, -0.7071, 0.6937), (0.7071, -0.7071, -0.6937), (-8.742e-08, -1.0, 0.6937), (-8.742e-08, -1.0, -0.6937), (-0.7071, -0.7071, 0.6937), (-0.7071, -0.7071, -0.6937), (-1.0, 3.858e-08, 0.6937), (-1.0, -1.473e-08, -0.6937), (-0.7071, 0.7071, 0.6937), (-0.7071, 0.7071, -0.6937)], [], [(17, 1, 3, 18), (18, 3, 5, 20), (20, 5, 7, 22), (22, 7, 9, 24), (24, 9, 11, 26), (26, 11, 13, 28), (3, 1, 15, 13, 11, 9, 7, 5), (28, 13, 15, 30), (30, 15, 1, 17), (0, 2, 4, 6, 8, 10, 12, 14), (14, 31, 16, 0), (12, 29, 31, 14), (10, 27, 29, 12), (8, 25, 27, 10), (6, 23, 25, 8), (4, 21, 23, 6), (2, 19, 21, 4), (0, 16, 19, 2)])
me_cylinder_003.use_remesh_preserve_volume = False
me_cylinder_003.use_remesh_preserve_attributes = False
me_cylinder_003.use_mirror_vertex_groups = False
me_cylinder_003.update()
me_cube_004 = bpy.data.meshes.new('Cube.004')
me_cube_004.from_pydata([(-1.0, -2.358, -1.686), (-1.0, -2.358, 2.115), (-1.0, 2.358, -1.686), (-1.0, 2.358, 2.115), (1.0, -2.358, -1.686), (1.0, -2.358, 2.115), (1.0, 2.358, -1.686), (1.0, 2.358, 2.115), (-1.0, -2.258, -2.072), (-1.0, 2.258, -2.072), (1.0, -2.258, -2.072), (1.0, 2.258, -2.072), (-1.0, -2.771, -2.479), (-1.0, 2.771, -2.479), (1.0, -2.771, -2.479), (1.0, 2.771, -2.479), (-1.0, -2.771, -4.215), (-1.0, 2.771, -4.215), (1.0, -2.771, -3.336), (1.0, 2.771, -3.336), (-1.0, 1.753, -1.686), (-1.0, -1.753, -1.686), (-1.0, -1.753, 2.115), (-1.0, 1.753, 2.115), (1.0, -1.753, -1.686), (1.0, 1.753, -1.686), (1.0, 1.753, 2.115), (1.0, -1.753, 2.115), (-1.0, 1.753, -2.072), (-1.0, -1.753, -2.072), (1.0, -1.753, -2.072), (1.0, 1.753, -2.072), (-1.0, 1.753, -2.479), (-1.0, -1.753, -2.479), (1.0, -1.753, -2.479), (1.0, 1.753, -2.479), (-1.0, 1.753, -4.215), (-1.0, -1.753, -4.215), (1.0, -1.753, -3.336), (1.0, 1.753, -3.336)], [], [(20, 23, 3, 2), (2, 3, 7, 6), (24, 27, 5, 4), (4, 5, 1, 0), (2, 6, 11, 9), (27, 22, 1, 5), (10, 8, 12, 14), (20, 2, 9, 28), (24, 4, 10, 30), (4, 0, 8, 10), (34, 14, 18, 38), (9, 11, 15, 13), (30, 10, 14, 34), (28, 9, 13, 32), (37, 38, 18, 16), (32, 13, 17, 36), (14, 12, 16, 18), (13, 15, 19, 17), (12, 33, 37, 16), (17, 19, 39, 36), (8, 29, 33, 12), (11, 31, 35, 15), (15, 35, 39, 19), (6, 25, 31, 11), (0, 21, 29, 8), (7, 3, 23, 26), (6, 7, 26, 25), (0, 1, 22, 21)])
me_cube_004.use_remesh_preserve_volume = False
me_cube_004.use_remesh_preserve_attributes = False
me_cube_004.use_mirror_vertex_groups = False
me_cube_004.update()
me_cylinder_002 = bpy.data.meshes.new('Cylinder.002')
me_cylinder_002.from_pydata([(0.0, 1.0, -1.0), (0.0, 1.0, 1.0), (0.7071, 0.7071, -1.0), (0.7071, 0.7071, 1.0), (1.0, -4.371e-08, -1.0), (1.0, -4.371e-08, 1.0), (0.7071, -0.7071, -1.0), (0.7071, -0.7071, 1.0), (-8.742e-08, -1.0, -1.0), (-8.742e-08, -1.0, 1.0), (-0.7071, -0.7071, -1.0), (-0.7071, -0.7071, 1.0), (-1.0, 1.192e-08, -1.0), (-1.0, 1.192e-08, 1.0), (-0.7071, 0.7071, -1.0), (-0.7071, 0.7071, 1.0), (-1.362e-08, 0.597, -1.133), (0.4222, 0.4222, -1.133), (0.4222, 0.4222, 1.133), (-1.362e-08, 0.597, 1.133), (0.597, -6.605e-08, -1.133), (0.597, 1.746e-08, 1.133), (0.4222, -0.4222, -1.133), (0.4222, -0.4222, 1.133), (-6.581e-08, -0.597, -1.133), (-6.581e-08, -0.597, 1.133), (-0.4222, -0.4222, -1.133), (-0.4222, -0.4222, 1.133), (-0.597, -3.283e-08, -1.133), (-0.597, 5.067e-08, 1.133), (-0.4222, 0.4222, -1.133), (-0.4222, 0.4222, 1.133), (-5.215e-08, 5.235e-08, 1.183), (-5.96e-08, -7.843e-08, -1.183), (0.0, 1.0, -0.7523), (0.0, 1.0, 0.7523), (0.7071, 0.7071, 0.7523), (0.7071, 0.7071, -0.7523), (1.0, -6.861e-09, 0.7523), (1.0, -8.056e-08, -0.7523), (0.7071, -0.7071, 0.7523), (0.7071, -0.7071, -0.7523), (-8.742e-08, -1.0, 0.7523), (-8.742e-08, -1.0, -0.7523), (-0.7071, -0.7071, 0.7523), (-0.7071, -0.7071, -0.7523), (-1.0, 4.878e-08, 0.7523), (-1.0, -2.493e-08, -0.7523), (-0.7071, 0.7071, 0.7523), (-0.7071, 0.7071, -0.7523)], [], [(35, 1, 3, 36), (36, 3, 5, 38), (38, 5, 7, 40), (40, 7, 9, 42), (42, 9, 11, 44), (44, 11, 13, 46), (13, 11, 27, 29), (46, 13, 15, 48), (48, 15, 1, 35), (10, 12, 28, 26), (19, 31, 32), (20, 22, 33), (6, 8, 24, 22), (9, 7, 23, 25), (2, 4, 20, 17), (12, 14, 30, 28), (5, 3, 18, 21), (15, 13, 29, 31), (8, 10, 26, 24), (11, 9, 25, 27), (4, 6, 22, 20), (14, 0, 16, 30), (0, 2, 17, 16), (7, 5, 21, 23), (1, 15, 31, 19), (3, 1, 19, 18), (26, 28, 33), (31, 29, 32), (29, 27, 32), (27, 25, 32), (25, 23, 32), (23, 21, 32), (21, 18, 32), (18, 19, 32), (28, 30, 33), (30, 16, 33), (16, 17, 33), (17, 20, 33), (24, 26, 33), (22, 24, 33), (14, 49, 34, 0), (12, 47, 49, 14), (10, 45, 47, 12), (8, 43, 45, 10), (6, 41, 43, 8), (4, 39, 41, 6), (2, 37, 39, 4), (0, 34, 37, 2)])
me_cylinder_002.use_remesh_preserve_volume = False
me_cylinder_002.use_remesh_preserve_attributes = False
me_cylinder_002.use_mirror_vertex_groups = False
me_cylinder_002.update()
me_cube_003 = bpy.data.meshes.new('Cube.003')
me_cube_003.from_pydata([(-1.242, -1.0, -2.886), (-0.9033, -1.0, 1.85), (-1.242, 1.06, -2.886), (-0.9033, 1.06, 1.85), (1.67, -0.9999, -2.582), (1.76, -0.9999, 1.435), (1.67, 1.06, -2.582), (1.76, 1.06, 1.435), (-0.7817, -0.9999, 2.315), (-0.7817, 1.06, 2.315), (1.437, -0.9999, 2.141), (1.437, 1.06, 2.141), (-0.04775, -0.9999, 2.645), (-0.04775, 1.06, 2.645), (0.6463, -0.9999, 2.555), (0.6463, 1.06, 2.555), (-0.821, -1.251, -2.84), (-0.561, -1.251, 1.771), (-0.561, 1.251, 1.771), (-0.821, 1.251, -2.84), (1.316, 1.251, -2.619), (1.394, 1.251, 1.467), (1.394, -1.251, 1.467), (1.316, -1.251, -2.619), (-0.4564, 1.251, 2.134), (1.157, 1.251, 1.984), (1.157, -1.251, 1.984), (-0.4564, -1.251, 2.134), (0.01539, 1.251, 2.378), (0.5763, 1.251, 2.288), (0.5763, -1.251, 2.288), (0.01539, -1.251, 2.378), (0.9715, 1.251, -2.65), (0.9715, -1.251, -2.65), (-0.2954, 1.251, -2.492), (-0.2556, 1.251, -2.047), (0.1106, 1.251, -1.791), (0.5597, 1.251, -1.998), (0.6028, 1.251, -2.457), (-0.2954, -1.251, -2.492), (-0.2556, -1.251, -2.047), (0.1106, -1.251, -1.791), (0.5597, -1.251, -1.998), (0.6028, -1.251, -2.457), (1.76, 0.7951, 1.435), (1.76, -0.7804, 1.435), (-0.7817, -0.7804, 2.315), (-0.7817, 0.7951, 2.315), (0.6463, 0.7951, 2.555), (0.6463, -0.7804, 2.555), (1.437, 0.7951, 2.141), (1.437, -0.7804, 2.141), (-0.04775, -0.7804, 2.645), (-0.04775, 0.7951, 2.645), (1.32, 0.7951, -2.619), (1.32, -0.7804, -2.619), (-1.242, -0.7836, -2.886), (-1.241, 0.7951, -2.873), (-0.2954, 0.7951, -2.492), (-0.2954, -0.7804, -2.492), (0.6074, 0.7951, -2.457), (0.6074, -0.7804, -2.457), (-0.8242, -0.7804, -2.839), (-0.8242, 0.7951, -2.839), (0.9728, 0.7951, -2.65), (0.9728, -0.7804, -2.65), (-0.2556, 0.7951, -2.047), (0.1106, 0.7951, -1.791), (0.5597, 0.7951, -1.998), (-0.2556, -0.7804, -2.047), (0.1106, -0.7804, -1.791), (0.5597, -0.7804, -1.998), (-0.9033, -0.7804, 1.85), (1.67, -0.7834, -2.582), (-0.9033, 0.7951, 1.85), (1.67, 0.7951, -2.582)], [], [(0, 1, 72, 56), (12, 8, 27, 31), (6, 7, 44, 75), (3, 74, 47, 9), (3, 9, 24, 18), (10, 14, 30, 26), (4, 5, 22, 23), (5, 45, 51, 10), (15, 13, 53, 48), (8, 1, 17, 27), (10, 51, 49, 14), (9, 47, 53, 13), (23, 22, 17, 16, 39, 40, 41, 42, 43, 33), (27, 26, 30, 31), (17, 22, 26, 27), (21, 18, 24, 25), (25, 24, 28, 29), (2, 3, 18, 19), (5, 10, 26, 22), (9, 13, 28, 24), (11, 7, 21, 25), (15, 11, 25, 29), (7, 6, 20, 21), (13, 15, 29, 28), (14, 12, 31, 30), (1, 0, 16, 17), (32, 38, 37, 36, 35, 34, 19, 18, 21, 20), (48, 50, 11, 15), (46, 52, 72), (50, 44, 7, 11), (52, 46, 8, 12), (54, 75, 44), (49, 52, 12, 14), (19, 63, 57, 2), (55, 45, 73), (39, 59, 69, 40), (53, 47, 74), (33, 43, 61, 65), (20, 54, 64, 32), (32, 64, 60, 38), (0, 56, 62, 16), (65, 55, 23, 33), (4, 23, 55), (4, 55, 73), (6, 54, 20), (34, 58, 63, 19), (16, 62, 59, 39), (42, 41, 70, 71), (36, 37, 68, 67), (41, 40, 69, 70), (35, 36, 67, 66), (35, 66, 58, 34), (38, 60, 68, 37), (42, 71, 61, 43), (57, 74, 3, 2), (52, 69, 59, 62), (69, 52, 49), (51, 45, 55, 61), (61, 55, 65), (72, 52, 62), (62, 56, 72), (73, 45, 5, 4), (49, 70, 69), (70, 49, 51, 61, 71), (48, 53, 66), (66, 53, 63, 58), (50, 60, 54, 44), (54, 60, 64), (53, 74, 63), (63, 74, 57), (75, 54, 6), (50, 48, 67, 68, 60), (67, 48, 66), (46, 72, 1, 8)])
me_cube_003.use_remesh_preserve_volume = False
me_cube_003.use_remesh_preserve_attributes = False
me_cube_003.use_mirror_vertex_groups = False
me_cube_003.update()
me_cube_002 = bpy.data.meshes.new('Cube.002')
me_cube_002.from_pydata([(-1.0, -1.0, -1.0), (-1.0, 1.0, -1.0), (1.461, -1.0, -1.0), (1.461, 1.0, -1.0), (-1.0, -1.0, -0.5437), (-1.0, -0.2756, 0.1807), (-1.0, -0.7878, -0.03149), (-1.0, 0.2756, 0.1807), (-1.0, 1.0, -0.5437), (-1.0, 0.7878, -0.03149), (1.461, -0.2756, 0.1807), (1.461, -1.0, -0.5437), (0.3846, -0.7878, -0.03149), (1.461, 1.0, -0.5437), (1.461, 0.2756, 0.1807), (0.3846, 0.7878, -0.03149), (0.9228, 0.9303, -0.3794), (0.9228, -0.9303, -0.3794), (0.9228, -0.4154, 0.1242), (0.9228, 0.4154, 0.1242)], [], [(14, 7, 5, 10), (15, 19, 16), (0, 4, 8, 1), (1, 3, 2, 0), (1, 8, 13, 3), (7, 15, 9), (9, 15, 16, 8), (5, 18, 10), (12, 6, 4, 17), (2, 11, 4, 0), (12, 5, 6), (7, 19, 15), (12, 17, 18), (3, 13, 11, 2), (14, 10, 11, 13), (18, 17, 11, 10), (5, 12, 18), (7, 14, 19), (16, 19, 14, 13), (17, 4, 11), (8, 16, 13), (8, 4, 6, 9), (9, 6, 5, 7)])
me_cube_002.use_remesh_preserve_volume = False
me_cube_002.use_remesh_preserve_attributes = False
me_cube_002.use_mirror_vertex_groups = False
me_cube_002.update()
me_cylinder_001 = bpy.data.meshes.new('Cylinder.001')
me_cylinder_001.from_pydata([(0.0, 1.0, -1.0), (3.036e-06, 0.7331, 16.6), (0.7071, 0.7071, -1.0), (0.5184, 0.5184, 16.6), (1.0, -4.371e-08, -1.0), (0.7331, -2.131e-06, 16.6), (0.7071, -0.7071, -1.0), (0.5184, -0.5184, 16.6), (-8.742e-08, -1.0, -1.0), (2.972e-06, -0.7331, 16.6), (-0.7071, -0.7071, -1.0), (-0.5184, -0.5184, 16.6), (-1.0, 1.192e-08, -1.0), (-0.7331, -2.09e-06, 16.6), (-0.7071, 0.7071, -1.0), (-0.5184, 0.5184, 16.6), (3.053e-06, 0.8958, 16.69), (0.6335, 0.6335, 16.69), (0.8958, -2.149e-06, 16.69), (0.6335, -0.6335, 16.69), (2.974e-06, -0.8958, 16.69), (-0.841, -0.1325, 16.81), (-0.8958, -2.047e-06, 16.83), (-0.841, 0.1325, 16.81), (3.298e-06, 0.8958, 17.95), (0.6335, 0.6335, 17.95), (0.8958, -2.167e-06, 17.95), (0.6335, -0.6335, 17.95), (3.22e-06, -0.8958, 17.95), (-0.841, -0.1325, 17.83), (-0.8958, -2.167e-06, 17.79), (-0.841, 0.1325, 17.83), (3.342e-06, 0.7301, 18.15), (0.5163, 0.5163, 18.15), (0.7301, -2.18e-06, 18.15), (0.5163, -0.5163, 18.15), (3.278e-06, -0.7301, 18.15), (-0.5163, -0.5163, 18.15), (-0.7301, -2.139e-06, 18.15), (-0.5163, 0.5163, 18.15), (3.434e-06, 0.5731, 18.62), (0.4052, 0.4052, 18.62), (0.5731, -2.165e-06, 18.62), (0.4052, -0.4052, 18.62), (3.377e-06, -0.5731, 18.62), (-0.4052, -0.4052, 18.62), (-0.5731, -2.122e-06, 18.62), (-0.4052, 0.4052, 18.62), (0.5163, 0.5163, 18.62), (3.434e-06, 0.7301, 18.62), (0.7301, -2.167e-06, 18.62), (0.5163, -0.5163, 18.62), (3.37e-06, -0.7301, 18.62), (-0.5163, -0.5163, 18.62), (-0.7301, -2.127e-06, 18.62), (-0.5163, 0.5163, 18.62), (1.48e-06, 0.5731, -0.769), (0.4052, 0.4052, -0.769), (0.5731, -5.462e-07, -0.769), (0.4052, -0.4052, -0.769), (1.424e-06, -0.5731, -0.769), (-0.4052, -0.4052, -0.769), (-0.5731, -5.03e-07, -0.769), (-0.4052, 0.4052, -0.769), (-3.349e-08, 1.217, -1.183), (0.8608, 0.8608, -1.183), (1.217, -3.005e-08, -1.183), (0.8608, -0.8608, -1.183), (-1.399e-07, -1.217, -1.183), (-0.8608, -0.8608, -1.183), (-1.217, 3.768e-08, -1.183), (-0.8608, 0.8608, -1.183), (-1.798e-07, 1.217, -1.935), (0.8608, 0.8608, -1.935), (1.217, 7.094e-08, -1.935), (0.8608, -0.8608, -1.935), (-2.863e-07, -1.217, -1.935), (-0.8608, -0.8608, -1.935), (-1.217, 1.387e-07, -1.935), (-0.8608, 0.8608, -1.935), (-0.8958, -2.1e-06, 16.69), (-0.6335, -0.6335, 16.69), (-0.6335, 0.6335, 16.69), (-0.8958, -2.117e-06, 17.95), (-0.6335, -0.6335, 17.95), (-0.6335, 0.6335, 17.95), (-1.714, 0.1325, 17.19), (-1.714, 0.1325, 17.09), (-1.714, -0.1325, 17.09), (-1.714, -0.1325, 17.19)], [], [(0, 1, 3, 2), (2, 3, 5, 4), (4, 5, 7, 6), (6, 7, 9, 8), (8, 9, 11, 10), (10, 11, 13, 12), (13, 11, 81, 80), (12, 13, 15, 14), (14, 15, 1, 0), (2, 4, 66, 65), (81, 20, 28, 84), (9, 7, 19, 20), (15, 13, 80, 82), (5, 3, 17, 18), (11, 9, 20, 81), (1, 15, 82, 16), (3, 1, 16, 17), (7, 5, 18, 19), (85, 83, 38, 39), (19, 18, 26, 27), (17, 16, 24, 25), (16, 82, 85, 24), (30, 31, 86), (20, 19, 27, 28), (18, 17, 25, 26), (31, 23, 87, 86), (38, 37, 53, 54), (84, 28, 36, 37), (27, 26, 34, 35), (25, 24, 32, 33), (24, 85, 39, 32), (83, 84, 37, 38), (28, 27, 35, 36), (26, 25, 33, 34), (47, 46, 62, 63), (36, 35, 51, 52), (34, 33, 48, 50), (39, 38, 54, 55), (37, 36, 52, 53), (35, 34, 50, 51), (33, 32, 49, 48), (32, 39, 55, 49), (40, 41, 48, 49), (41, 42, 50, 48), (42, 43, 51, 50), (43, 44, 52, 51), (44, 45, 53, 52), (45, 46, 54, 53), (46, 47, 55, 54), (47, 40, 49, 55), (57, 56, 63, 62, 61, 60, 59, 58), (45, 44, 60, 61), (43, 42, 58, 59), (41, 40, 56, 57), (40, 47, 63, 56), (46, 45, 61, 62), (44, 43, 59, 60), (42, 41, 57, 58), (71, 64, 72, 79), (8, 10, 69, 68), (14, 0, 64, 71), (0, 2, 65, 64), (4, 6, 67, 66), (10, 12, 70, 69), (6, 8, 68, 67), (12, 14, 71, 70), (69, 70, 78, 77), (67, 68, 76, 75), (65, 66, 74, 73), (70, 71, 79, 78), (68, 69, 77, 76), (66, 67, 75, 74), (64, 65, 73, 72), (21, 22, 80, 81), (22, 23, 82, 80), (30, 29, 84, 83), (31, 30, 83, 85), (29, 21, 81, 84), (23, 31, 85, 82), (87, 88, 89, 86), (23, 22, 87), (21, 29, 89, 88), (29, 30, 86, 89), (22, 21, 88, 87)])
me_cylinder_001.use_remesh_preserve_volume = False
me_cylinder_001.use_remesh_preserve_attributes = False
me_cylinder_001.use_mirror_vertex_groups = False
me_cylinder_001.update()
me_cube_001 = bpy.data.meshes.new('Cube.001')
me_cube_001.from_pydata([(1.272, -1.0, 1.876), (1.272, 1.0, 1.876), (1.159, -1.0, 2.426), (1.159, 1.0, 2.426), (1.328, -1.0, 2.979), (1.328, 1.0, 2.979), (1.625, -1.0, 3.335), (1.625, 1.0, 3.335), (1.876, -1.0, 3.492), (1.876, 1.0, 3.492), (2.528, -1.136, 3.242), (2.528, 1.136, 3.242), (3.369, -0.8594, 3.238), (3.369, 0.8594, 3.238), (3.992, -0.8594, 3.794), (3.992, 0.8594, 3.794), (4.123, -1.136, 4.103), (4.123, 1.136, 4.103), (3.925, -1.136, 4.103), (3.925, 1.136, 4.103), (3.885, -1.136, 3.905), (3.885, 1.136, 3.905), (3.762, -1.136, 3.905), (3.762, 1.136, 3.905), (3.687, -1.136, 3.998), (3.687, 1.136, 3.998), (3.687, -1.136, 4.458), (3.687, 1.136, 4.458), (3.57, -1.136, 4.458), (3.57, 1.136, 4.458), (3.57, -1.136, 4.627), (3.57, 1.136, 4.627), (1.247, -1.136, 4.627), (1.247, 1.136, 4.627), (1.247, -1.0, 4.342), (1.247, 1.0, 4.342), (-0.3638, -1.0, 4.345), (-0.3638, 1.0, 4.345), (-0.3638, -1.0, 4.814), (-0.3638, 1.0, 4.814), (-1.142, -1.0, 4.814), (-1.142, 1.0, 4.814), (-1.142, -1.0, 4.284), (-1.142, 1.0, 4.284), (-5.193, -1.0, 4.284), (-5.193, 1.0, 4.284), (-5.682, -1.0, 4.424), (-5.682, 1.0, 4.424), (-6.014, -1.0, 4.738), (-6.014, 1.0, 4.738), (-6.27, -1.0, 5.279), (-6.27, 1.0, 5.279), (-6.608, -1.0, 5.605), (-6.608, 1.0, 5.605), (-6.963, -1.0, 5.792), (-6.963, 1.0, 5.792), (-7.376, -1.0, 5.792), (-7.376, 1.0, 5.792), (-7.464, -1.0, 5.71), (-7.464, 1.0, 5.71), (-9.892, -1.0, 5.71), (-9.892, 1.0, 5.71), (-10.26, -1.0, 5.576), (-10.26, 1.0, 5.576), (-10.4, -1.0, 5.258), (-10.4, 1.0, 5.258), (-10.47, -1.0, 4.562), (-10.47, 1.0, 4.562), (-10.23, -1.0, 3.832), (-10.23, 1.0, 3.832), (-9.672, -1.0, 3.17), (-9.672, 1.0, 3.17), (-9.185, -1.0, 2.96), (-9.185, 1.0, 2.96), (1.766, -0.7416, 1.477), (1.766, 0.7416, 1.477), (1.402, -0.7416, 1.895), (1.402, 0.7416, 1.895), (1.288, -0.7416, 2.415), (1.288, 0.7416, 2.415), (1.44, -0.7416, 2.934), (1.44, 0.7416, 2.934), (1.691, -0.7416, 3.242), (1.691, 0.7416, 3.242), (2.016, -0.7416, 3.438), (2.016, 0.7416, 3.438), (-1.871, 1.0, 3.833), (-1.871, -1.0, 3.833), (-1.871, -1.0, 2.022), (-1.871, 1.0, 2.022), (-5.884, 1.0, 3.833), (-6.657, 1.0, 3.332), (-6.657, -1.0, 3.332), (-5.884, -1.0, 3.833), (-6.833, -1.0, 2.96), (-6.833, 1.0, 2.96), (-6.327, -1.0, 3.664), (-6.327, 1.0, 3.664), (-3.266, -0.2451, 2.96), (-2.775, -0.2451, 2.579), (-2.775, 0.2451, 2.579), (-3.266, 0.2451, 2.96), (-2.497, -0.2451, 2.05), (-2.497, 0.2451, 2.05), (-1.901, -0.8453, 3.748), (-1.901, 0.8453, 3.748), (-6.689, -0.8453, 2.96), (-6.235, 0.8453, 3.595), (-6.517, 0.8453, 3.319), (-1.901, -0.8453, 2.022), (-6.235, -0.8453, 3.595), (-5.8, -0.8453, 3.748), (-1.901, 0.8453, 2.022), (-6.689, 0.8453, 2.96), (-6.517, -0.8453, 3.319), (-5.8, 0.8453, 3.748), (1.427, -1.0, 3.83), (1.427, 1.0, 3.83), (1.876, -1.136, 3.492), (1.876, 1.136, 3.492), (1.247, -1.136, 4.342), (1.247, 1.136, 4.342), (1.427, -1.136, 3.83), (1.427, 1.136, 3.83), (-6.403, -0.8453, 2.96), (-2.448, -0.8453, 3.018), (-2.064, -0.8453, 2.03), (-2.254, -0.8453, 2.743), (-2.448, 0.8453, 3.018), (-2.064, 0.8453, 2.03), (-2.254, 0.8453, 2.743), (-2.62, 0.7112, 2.779), (-2.697, -0.8453, 3.288), (-6.403, 0.8453, 2.96), (-2.697, 0.8453, 3.288), (-3.056, 0.8453, 3.489), (-3.524, 0.8453, 3.591), (-5.536, 0.8453, 3.591), (-5.962, 0.8453, 3.454), (-6.235, 0.8453, 3.217), (-3.056, -0.8453, 3.489), (-3.524, -0.8453, 3.591), (-5.536, -0.8453, 3.591), (-5.962, -0.8453, 3.454), (-6.235, -0.8453, 3.217), (-5.893, -0.7112, 2.96), (-2.302, 0.7112, 2.041), (-2.62, -0.7112, 2.779), (-2.393, 0.7112, 2.346), (-2.302, -0.7112, 2.041), (-2.986, -0.7112, 3.122), (-5.893, 0.7112, 2.96), (-2.393, -0.7112, 2.346), (-2.986, 0.7112, 3.122), (-5.858, 0.7112, 3.077), (-5.697, 0.7112, 3.238), (-5.466, 0.7112, 3.315), (-3.615, 0.7112, 3.315), (-3.203, 0.7112, 3.238), (-5.858, -0.7112, 3.077), (-5.697, -0.7112, 3.238), (-5.466, -0.7112, 3.315), (-3.615, -0.7112, 3.315), (-3.203, -0.7112, 3.238), (-5.262, 0.2451, 2.96), (-5.262, -0.2451, 2.96), (-3.652, 0.2451, 2.96), (-3.652, -0.2451, 2.96), (-2.385, -0.7108, -4.122), (-2.449, -0.656, -4.128), (-2.497, -0.8375, 2.05), (-2.335, -1.0, 2.043), (-2.449, 0.656, -4.128), (-2.385, 0.7108, -4.122), (-2.335, 1.0, 2.043), (-2.497, 0.8375, 2.05), (0.602, -0.6573, -3.818), (0.5408, -0.7108, -3.824), (0.8793, -0.8375, 0.8672), (0.722, -1.0, 0.9332), (0.5408, 0.7108, -3.824), (0.602, 0.6573, -3.818), (0.722, 1.0, 0.9332), (0.8793, 0.8375, 0.8672), (1.117, -0.8375, 1.197), (1.011, -1.0, 1.334), (1.011, 1.0, 1.334), (1.117, 0.8375, 1.197), (1.559, -1.0, 1.508), (1.665, -0.7407, 1.372), (1.665, 0.7407, 1.372), (1.559, 1.0, 1.508), (3.308, 1.136, 3.183), (3.308, -1.136, 3.183), (4.123, 1.136, 3.911), (4.123, -1.136, 3.911), (3.517, -0.6343, 3.071), (3.517, 0.6343, 3.071), (4.14, -0.6343, 3.627), (4.14, 0.6343, 3.627), (3.792, -0.549, 2.984), (3.792, 0.549, 2.984), (4.116, -0.549, 3.28), (4.116, 0.549, 3.28), (4.034, -0.5139, 2.71), (4.034, 0.5139, 2.71), (4.366, -0.5139, 2.925), (4.366, 0.5139, 2.925), (4.134, -0.5139, 2.488), (4.134, 0.5139, 2.488), (4.457, -0.5139, 2.562), (4.457, 0.5139, 2.562), (4.124, -0.5139, 1.947), (4.124, 0.5139, 1.947), (4.405, -0.5139, 1.922), (4.405, 0.5139, 1.922), (4.065, -0.46, 1.718), (4.065, 0.46, 1.718), (4.237, -0.46, 1.632), (4.237, 0.46, 1.632), (3.726, -0.46, 1.398), (3.726, 0.46, 1.398), (3.823, -0.46, 1.258), (3.823, 0.46, 1.258), (3.213, -0.46, 1.212), (3.213, 0.46, 1.212), (3.253, -0.46, 1.045), (3.253, 0.46, 1.045), (2.57, -0.46, 1.169), (2.57, 0.46, 1.169), (2.556, -0.46, 1.026), (2.556, 0.46, 1.026), (2.073, -0.46, 1.288), (2.073, 0.46, 1.288), (2.002, -0.46, 1.154), (2.002, 0.46, 1.154), (-2.92, -0.8375, -4.175), (-2.756, -1.0, -4.159), (-2.756, 1.0, -4.159), (-2.92, 0.8375, -4.175), (0.7706, 0.8375, -3.801), (0.6114, 1.0, -3.817), (0.6114, -1.0, -3.817), (0.7706, -0.8375, -3.801), (-1.813, -0.656, 4.285), (-1.749, -0.7108, 4.285), (-1.749, 0.7108, 4.285), (-1.813, 0.656, 4.285), (0.8134, 0.6573, 4.347), (0.7522, 0.7108, 4.347), (0.7522, -0.7108, 4.347), (0.8134, -0.6573, 4.347), (-1.142, 0.7108, 4.284), (-0.3638, 0.7108, 4.345), (-0.3638, -0.7108, 4.345), (-1.142, -0.7108, 4.284), (-1.142, 0.7108, 4.813), (-0.3638, 0.7108, 4.813), (-0.3638, -0.7108, 4.813), (-1.142, -0.7108, 4.813)], [], [(242, 179, 88, 171, 237), (89, 174, 175, 103, 146, 129, 112), (183, 187, 184, 178), (170, 171, 88, 109, 126, 149, 102), (236, 170, 102, 103, 175, 239), (88, 179, 185), (188, 0, 185), (84, 85, 11, 10), (1, 3, 79, 77), (3, 5, 81, 79), (75, 191, 1, 77), (10, 8, 84), (11, 192, 193, 10), (14, 12, 196, 198), (194, 17, 16, 195), (17, 19, 18, 16), (19, 21, 20, 18), (21, 23, 22, 20), (23, 25, 24, 22), (25, 27, 26, 24), (27, 29, 28, 26), (29, 31, 30, 28), (31, 33, 32, 30), (33, 35, 34, 32), (45, 47, 46, 44), (47, 49, 48, 46), (49, 51, 50, 48), (51, 53, 52, 50), (53, 55, 54, 52), (55, 57, 56, 54), (57, 59, 58, 56), (59, 61, 60, 58), (61, 63, 62, 60), (63, 65, 64, 62), (65, 67, 66, 64), (67, 69, 68, 66), (69, 71, 70, 68), (71, 73, 72, 70), (66, 68, 64), (62, 64, 68, 70), (60, 62, 70, 72), (63, 61, 73, 71), (65, 63, 71, 69), (67, 65, 69), (42, 44, 93, 87), (45, 90, 97, 91, 73, 47), (72, 73, 95, 94), (45, 43, 86, 90), (46, 72, 92, 96, 93, 44), (47, 73, 49), (48, 72, 46), (57, 55, 59), (59, 55, 73), (54, 72, 52), (52, 72, 50), (50, 72, 48), (58, 60, 72), (49, 73, 51), (51, 73, 53), (53, 73, 55), (72, 54, 58), (56, 58, 54), (61, 59, 73), (36, 38, 40, 42), (9, 117, 123, 119), (39, 37, 43, 41), (117, 35, 121, 123), (116, 8, 118, 122), (34, 116, 122, 120), (6, 8, 116, 34, 36), (4, 6, 36, 42), (4, 42, 2), (2, 42, 87, 88, 0), (0, 88, 185), (191, 186, 1), (95, 91, 108, 113), (9, 7, 37, 35, 117), (5, 43, 37, 7), (3, 43, 5), (3, 1, 89, 86, 43), (240, 183, 178, 243), (97, 90, 115, 107), (74, 189, 190, 75), (186, 89, 1), (75, 77, 76, 74), (77, 79, 78, 76), (79, 81, 80, 78), (81, 83, 82, 80), (83, 85, 84, 82), (8, 6, 82, 84), (6, 4, 80, 82), (4, 2, 78, 80), (7, 9, 85, 83), (0, 188, 74, 76), (2, 0, 76, 78), (5, 7, 83, 81), (9, 11, 85), (94, 92, 72), (187, 190, 189, 184), (89, 186, 182), (96, 92, 114, 110), (91, 95, 73), (99, 102, 152, 147), (98, 99, 147, 150), (100, 131, 148, 103), (101, 153, 131, 100), (104, 140, 132), (109, 104, 127, 126), (115, 137, 138, 107), (105, 112, 129, 130), (238, 174, 89, 182, 241), (90, 86, 105, 115), (86, 89, 112, 105), (92, 94, 106, 114), (88, 87, 104, 109), (91, 97, 107, 108), (87, 93, 111, 104), (99, 100, 103, 102), (93, 96, 110, 111), (98, 101, 100, 99), (106, 113, 133, 124), (28, 30, 32, 120), (31, 29, 121, 33), (17, 194, 21, 19), (195, 16, 18, 20), (22, 193, 20), (195, 20, 193), (192, 23, 21), (192, 21, 194), (192, 11, 25, 23), (25, 11, 29, 27), (26, 28, 10, 24), (10, 193, 22, 24), (118, 10, 28, 120, 122), (119, 123, 121, 29, 11), (32, 34, 120), (35, 33, 121), (8, 10, 118), (11, 9, 119), (94, 95, 113, 106), (133, 139, 154, 151), (128, 134, 105), (132, 125, 104), (130, 129, 146, 148), (124, 133, 151, 145), (132, 140, 163, 150), (130, 128, 105), (125, 127, 104), (126, 127, 152, 149), (148, 146, 103), (151, 154, 164), (131, 153, 134, 128), (145, 151, 164, 165), (150, 147, 125, 132), (149, 152, 102), (150, 163, 98), (148, 131, 128, 130), (147, 152, 127, 125), (154, 139, 138, 155), (155, 138, 137, 156), (156, 137, 136, 157), (165, 161, 160), (160, 159, 165), (165, 159, 145), (161, 142, 143, 160), (160, 143, 144, 159), (159, 144, 124, 145), (165, 164, 166, 167), (164, 154, 155), (164, 156, 157, 166), (156, 164, 155), (167, 166, 101, 98), (98, 163, 162, 167), (167, 162, 161, 165), (163, 140, 141, 162), (162, 141, 142, 161), (166, 157, 158, 101), (101, 158, 153), (157, 136, 135, 158), (158, 135, 134, 153), (142, 111, 110, 143), (143, 110, 114, 144), (144, 114, 106, 124), (107, 138, 139, 108), (108, 139, 133, 113), (137, 115, 105, 136), (140, 104, 141), (141, 104, 111, 142), (136, 105, 135), (135, 105, 134), (188, 189, 74), (190, 191, 75), (237, 171, 170, 236), (174, 238, 239, 175), (183, 240, 241, 182), (179, 242, 243, 178), (178, 184, 185, 179), (187, 183, 182, 186), (184, 189, 188, 185), (190, 187, 186, 191), (181, 176, 251, 248), (13, 12, 193, 192), (14, 15, 194, 195), (12, 14, 195, 193), (15, 13, 192, 194), (198, 196, 200, 202), (12, 13, 197, 196), (13, 15, 199, 197), (15, 14, 198, 199), (201, 203, 207, 205), (196, 197, 201, 200), (197, 199, 203, 201), (199, 198, 202, 203), (206, 204, 208, 210), (203, 202, 206, 207), (202, 200, 204, 206), (200, 201, 205, 204), (208, 209, 213, 212), (204, 205, 209, 208), (205, 207, 211, 209), (207, 206, 210, 211), (213, 215, 219, 217), (209, 211, 215, 213), (211, 210, 214, 215), (210, 208, 212, 214), (218, 216, 220, 222), (215, 214, 218, 219), (214, 212, 216, 218), (212, 213, 217, 216), (221, 223, 227, 225), (216, 217, 221, 220), (217, 219, 223, 221), (219, 218, 222, 223), (227, 226, 230, 231), (223, 222, 226, 227), (222, 220, 224, 226), (220, 221, 225, 224), (230, 228, 232, 234), (226, 224, 228, 230), (224, 225, 229, 228), (225, 227, 231, 229), (233, 235, 190, 75), (228, 229, 233, 232), (229, 231, 235, 233), (231, 230, 234, 235), (235, 234, 189, 190), (234, 232, 74, 189), (232, 233, 75, 74), (169, 168, 237, 236), (173, 172, 239, 238), (181, 180, 241, 240), (177, 176, 243, 242), (172, 169, 236, 239), (180, 173, 238, 241), (176, 181, 240, 243), (168, 177, 242, 237), (169, 172, 247, 244), (180, 181, 248, 249), (168, 169, 244, 245), (177, 168, 245, 255, 254, 250), (173, 180, 249, 253, 252, 246), (176, 177, 250, 251), (172, 173, 246, 247), (36, 34, 250, 254), (250, 34, 251), (254, 255, 259, 258), (252, 253, 257, 256), (39, 257, 253, 37), (39, 41, 256, 257), (35, 37, 253, 249), (249, 248, 35), (34, 35, 248, 251), (36, 254, 258, 38), (40, 38, 258, 259), (40, 259, 255, 42), (44, 42, 255, 245), (245, 244, 44), (45, 247, 246), (43, 45, 246, 252), (43, 252, 256, 41), (45, 44, 244, 247)])
me_cube_001.use_remesh_preserve_volume = False
me_cube_001.use_remesh_preserve_attributes = False
me_cube_001.use_mirror_vertex_groups = False
me_cube_001.update()

# ---- objects
ob_cube_008 = bpy.data.objects.new('Cube.008', me_cube)
ob_cube_007 = bpy.data.objects.new('Cube.007', me_cube_008)
ob_cylinder_005 = bpy.data.objects.new('Cylinder.005', me_cylinder_006)
ob_cube_006 = bpy.data.objects.new('Cube.006', me_cube_007)
ob_cube_005 = bpy.data.objects.new('Cube.005', me_cube_006)
ob_cylinder_004 = bpy.data.objects.new('Cylinder.004', me_cylinder_005)
ob_cube_004 = bpy.data.objects.new('Cube.004', me_cube_005)
ob_cylinder_003 = bpy.data.objects.new('Cylinder.003', me_cylinder_004)
ob_cylinder_002 = bpy.data.objects.new('Cylinder.002', me_cylinder_003)
ob_cube_003 = bpy.data.objects.new('Cube.003', me_cube_004)
ob_cylinder_001 = bpy.data.objects.new('Cylinder.001', me_cylinder_002)
ob_cube_002 = bpy.data.objects.new('Cube.002', me_cube_003)
ob_cube_001 = bpy.data.objects.new('Cube.001', me_cube_002)
ob_cylinder = bpy.data.objects.new('Cylinder', me_cylinder_001)
ob_cube = bpy.data.objects.new('Cube', me_cube_001)

# ---- transforms, parenting, visibility, modifiers, constraints
ob_cube_008.location = (-0.5266, 1.044e-07, -0.7845)
ob_cube_008.scale = (0.3571, 0.3392, 0.3571)
ob_cube_008.lineart.crease_threshold = 0.0
ob_cube_007.location = (-2.6, -1.858e-07, 1.39)
ob_cube_007.scale = (0.2432, 0.2432, 0.2432)
ob_cube_007.lineart.crease_threshold = 0.0
_m = ob_cube_007.modifiers.new('Mirror', 'MIRROR')
_m.use_axis = (False, True, False)
_m.use_clip = True
_m.merge_threshold = 0.01
ob_cylinder_005.location = (0.5954, -1.164e-08, 1.096)
ob_cylinder_005.rotation_euler = (1.571, -0.0, 0.0)
ob_cylinder_005.scale = (0.1198, 0.1198, 0.334)
ob_cylinder_005.lineart.crease_threshold = 0.0
ob_cube_006.location = (0.5652, -1.207e-07, 0.898)
ob_cube_006.scale = (0.08946, 0.08946, 0.08946)
ob_cube_006.lineart.crease_threshold = 0.0
ob_cube_005.location = (-1.922, 0.0, 1.562)
ob_cube_005.scale = (0.1369, 0.1369, 0.04493)
ob_cube_005.lineart.crease_threshold = 0.0
ob_cylinder_004.location = (-1.641, -1.976e-07, 1.565)
ob_cylinder_004.rotation_euler = (-1.571, -0.0, 0.0)
ob_cylinder_004.scale = (0.2333, 0.2333, 0.2772)
ob_cylinder_004.lineart.crease_threshold = 0.0
ob_cube_004.location = (-0.9017, -1.923e-07, 1.169)
ob_cube_004.scale = (0.3936, 0.4445, 0.3936)
ob_cube_004.lineart.crease_threshold = 0.0
ob_cylinder_003.location = (-2.624, -1.761e-07, 1.164)
ob_cylinder_003.rotation_euler = (1.571, -0.0, 0.0)
ob_cylinder_003.scale = (0.6382, 0.6382, 0.2093)
ob_cylinder_003.lineart.crease_threshold = 0.0
ob_cylinder_002.location = (-0.0144, 8.512e-09, 0.9457)
ob_cylinder_002.rotation_euler = (1.571, -0.0, 0.0)
ob_cylinder_002.scale = (0.1766, 0.1766, 0.2989)
ob_cylinder_002.lineart.crease_threshold = 0.0
ob_cube_003.location = (-0.6843, -1.457e-07, 1.027)
ob_cube_003.scale = (0.1118, 0.1317, 0.1166)
ob_cube_003.lineart.crease_threshold = 0.0
ob_cylinder_001.location = (-0.5858, 1.57e-07, -1.048)
ob_cylinder_001.rotation_euler = (1.571, -0.0, 0.0)
ob_cylinder_001.scale = (0.1474, 0.1474, 0.2965)
ob_cylinder_001.lineart.crease_threshold = 0.0
ob_cube_002.location = (-0.6427, 4.222e-08, -0.2114)
ob_cube_002.scale = (0.3617, 0.2787, 0.3617)
ob_cube_002.lineart.crease_threshold = 0.0
ob_cube_001.location = (0.5298, -2.268e-07, 1.566)
ob_cube_001.scale = (0.2343, 0.2879, 0.2343)
ob_cube_001.lineart.crease_threshold = 0.0
ob_cylinder.location = (1.177, -1.911e-07, 1.33)
ob_cylinder.rotation_euler = (-1.344e-07, 1.571, 0.0)
ob_cylinder.scale = (0.1963, 0.1963, 0.1963)
ob_cylinder.lineart.crease_threshold = 0.0
ob_cube.location = (-0.2339, 2.359e-08, -0.02159)
ob_cube.scale = (0.2981, 0.2811, 0.2981)
ob_cube.lineart.crease_threshold = 0.0

# ---- collection membership
col_collection_1.objects.link(ob_cube_008)
col_collection_1.objects.link(ob_cube_007)
col_collection_1.objects.link(ob_cylinder_005)
col_collection_1.objects.link(ob_cube_006)
col_collection_1.objects.link(ob_cube_005)
col_collection_1.objects.link(ob_cylinder_004)
col_collection_1.objects.link(ob_cube_004)
col_collection_1.objects.link(ob_cylinder_003)
col_collection_1.objects.link(ob_cylinder_002)
col_collection_1.objects.link(ob_cube_003)
col_collection_1.objects.link(ob_cylinder_001)
col_collection_1.objects.link(ob_cube_002)
col_collection_1.objects.link(ob_cube_001)
col_collection_1.objects.link(ob_cylinder)
col_collection_1.objects.link(ob_cube)

# ---- scene / render settings (as saved in the file)
scene.frame_start = 1; scene.frame_end = 250; scene.frame_set(1)
scene.render.engine = 'BLENDER_EEVEE_NEXT'
scene.render.resolution_percentage = 50
scene.render.dither_intensity = 0.0
scene.cycles.use_denoising = False
scene.cycles.samples = 128
scene.cycles.sampling_pattern = 'TABULATED_SOBOL'
scene.cycles.use_adaptive_sampling = False
scene.cycles.use_light_tree = False
scene.cycles.blur_glossy = 0.0
scene.cycles.sample_clamp_indirect = 0.0
scene.view_settings.view_transform = 'Standard'
bpy.context.view_layer.update()

# ---- added for rendering (the .blend has no active camera and no usable light): camera, sun
cam_auto = bpy.data.cameras.new('AutoCamera')
cam_auto.lens = 50.0
cam_auto.sensor_width = 36.0
cam_auto.clip_end = 1000.0
ob_auto_camera = bpy.data.objects.new('AutoCamera', cam_auto)
scene.collection.objects.link(ob_auto_camera)
ob_auto_camera.location = (9.10069, -10.2253, 6.96534)
ob_auto_camera.rotation_euler = (1.09748, -7.21219e-08, 0.694738)
scene.camera = ob_auto_camera
light_auto_sun = bpy.data.lights.new('AutoSun', 'SUN')
light_auto_sun.energy = 3.0
light_auto_sun.angle = 0.0523599
ob_auto_sun = bpy.data.objects.new('AutoSun', light_auto_sun)
scene.collection.objects.link(ob_auto_sun)
ob_auto_sun.rotation_euler = (0.872665, 0.174533, 0.523599)
bpy.context.view_layer.update()
